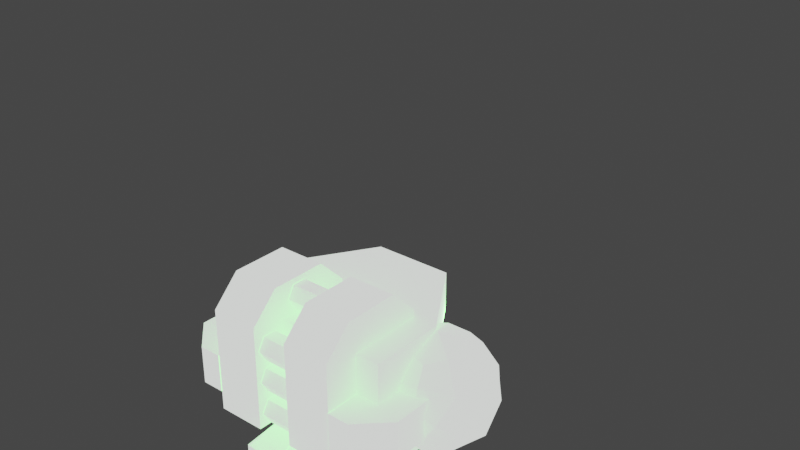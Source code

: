 # Source: corspy_anim_walk.blend  (saved by Blender 2.82.7; exported with 4.5.12 LTS)
import bpy
from mathutils import Matrix  # noqa: F401  (used for matrix-valued properties, if any)

bpy.ops.wm.read_factory_settings(use_empty=True)
scene = bpy.context.scene
scene.name = 'Scene'

# ---- collections
col_collection = bpy.data.collections.new('Collection'); scene.collection.children.link(col_collection)
col_pelvis = bpy.data.collections.new('pelvis'); scene.collection.children.link(col_pelvis)
col_head = bpy.data.collections.new('head'); scene.collection.children.link(col_head)
col_rthigh = bpy.data.collections.new('rthigh'); scene.collection.children.link(col_rthigh)
col_rleg = bpy.data.collections.new('rleg'); scene.collection.children.link(col_rleg)
col_rfoot = bpy.data.collections.new('rfoot'); scene.collection.children.link(col_rfoot)
col_lthigh = bpy.data.collections.new('lthigh'); scene.collection.children.link(col_lthigh)
col_lleg = bpy.data.collections.new('lleg'); scene.collection.children.link(col_lleg)
col_lfoot = bpy.data.collections.new('lfoot'); scene.collection.children.link(col_lfoot)

# ---- images (referenced by path relative to the original .blend; pixels are not part of the script)
import os
ASSET_DIR = os.environ.get("B2B_ASSET_DIR", "")  # directory of the original .blend (textures are referenced by path, not embedded)
HERE = os.path.dirname(os.path.abspath(__file__))  # packed textures are extracted next to this script under _unpacked/

def load_image(name, relpath, width, height, colorspace="sRGB"):
    """Load a texture the original file referenced (path relative to the .blend, or extracted next to this script)."""
    p = next((c for c in (os.path.join(HERE, relpath), os.path.join(ASSET_DIR, relpath)) if relpath and os.path.exists(c)), "")
    if p:
        img = bpy.data.images.load(p, check_existing=True)
        img.name = name
    else:  # same state as the original file: an image datablock whose file is absent (Cycles renders it pink)
        img = bpy.data.images.new(name, width, height)
        img.source = "FILE"
        img.filepath = "//" + (relpath or name)
    img.colorspace_settings.name = colorspace
    return img
img_core_color_dds = load_image('Core_color.dds', 'Units/Core_color.dds', 1024, 1024, 'sRGB')
img_core_other_dds = load_image('Core_other.dds', 'Units/Core_other.dds', 1024, 1024, 'Non-Color')

# ---- materials (node trees are filled in below, after node groups)
mat_corspy_s3o_mat = bpy.data.materials.new('corspy.s3o.mat')
mat_corspy_s3o_mat.use_transparent_shadow = False

# ---- material node trees
mat_corspy_s3o_mat.use_nodes = True; mat_corspy_s3o_mat.node_tree.nodes.clear()
_N = mat_corspy_s3o_mat.node_tree.nodes; _L = mat_corspy_s3o_mat.node_tree.links
n0 = _N.new('ShaderNodeOutputMaterial'); n0.name = 'Material Output'; n0.location = (300, 300)
n1 = _N.new('ShaderNodeBsdfPrincipled'); n1.name = 'Principled BSDF'; n1.location = (10, 300)
n1.distribution = 'GGX'
n1.subsurface_method = 'BURLEY'
n1.inputs[3].default_value = 1.45
n1.inputs[28].default_value = 1.0
n2 = _N.new('ShaderNodeMapping'); n2.name = 'Mapping'; n2.location = (0, 0)
n3 = _N.new('ShaderNodeTexCoord'); n3.name = 'Texture Coordinate'; n3.location = (0, 0)
n4 = _N.new('ShaderNodeTexImage'); n4.name = 'Image Texture'; n4.location = (0, 0)
n4.image = img_core_color_dds
n5 = _N.new('ShaderNodeMix'); n5.name = 'Mix'; n5.location = (0, 0)
n5.data_type = 'RGBA'
n5.inputs[7].default_value = (0.0, 1.0, 0.0, 1.0)
n6 = _N.new('ShaderNodeTexImage'); n6.name = 'Image Texture.001'; n6.location = (0, 0)
n6.image = img_core_other_dds
n7 = _N.new('ShaderNodeSeparateColor'); n7.name = 'Separate RGB'; n7.location = (0, 0)
n8 = _N.new('ShaderNodeInvert'); n8.name = 'Invert'; n8.location = (0, 0)
_L.new(n1.outputs[0], n0.inputs[0])
_L.new(n3.outputs[2], n2.inputs[0])
_L.new(n4.outputs[0], n5.inputs[6])
_L.new(n4.outputs[1], n5.inputs[0])
_L.new(n5.outputs[2], n1.inputs[0])
_L.new(n2.outputs[0], n4.inputs[0])
_L.new(n6.outputs[0], n7.inputs[0])
_L.new(n7.outputs[0], n1.inputs[27])
_L.new(n8.outputs[0], n1.inputs[2])
_L.new(n7.outputs[1], n8.inputs[1])
_L.new(n2.outputs[0], n6.inputs[0])
n0.is_active_output = True

# ---- world
world_world = bpy.data.worlds.new('World'); scene.world = world_world
world_world.use_nodes = True; world_world.node_tree.nodes.clear()
_N = world_world.node_tree.nodes; _L = world_world.node_tree.links
n0 = _N.new('ShaderNodeOutputWorld'); n0.name = 'World Output'; n0.location = (300, 300)
n1 = _N.new('ShaderNodeBackground'); n1.name = 'Background'; n1.location = (10, 300)
n1.inputs[0].default_value = (0.05088, 0.05088, 0.05088, 1.0)
_L.new(n1.outputs[0], n0.inputs[0])
n0.is_active_output = True
world_world.color = (0.05088, 0.05088, 0.05088)
world_world.use_sun_shadow = False
world_world.sun_shadow_jitter_overblur = 0.0

# ---- lights
light_light = bpy.data.lights.new('Light', 'POINT')
light_light.transmission_factor = 0.0
light_light.energy = 1000.0
light_light.shadow_soft_size = 0.1
light_light.shadow_maximum_resolution = 0.006
light_light.use_absolute_resolution = True

# ---- meshes
me_pelvis = bpy.data.meshes.new('pelvis')
me_pelvis.from_pydata([(-3.304, 5.528, 3.917), (-3.304, -5.605, 3.917), (3.267, 5.528, 3.917), (3.267, -5.605, 3.917), (3.267, -5.605, 0.07801), (-3.304, -5.605, 0.07801), (3.267, -1.47, -4.057), (-3.304, -1.47, -4.057), (-3.304, 1.393, -4.057), (-3.304, 5.528, 0.07801), (3.267, 1.393, -4.057), (3.267, 5.528, 0.07801), (3.267, 5.528, 3.917), (3.267, 5.528, 0.07801), (-3.304, 5.528, 3.917), (-3.304, 5.528, 0.07801), (-3.304, -5.605, 3.917), (-3.304, -5.605, 0.07801), (3.267, -5.605, 3.917), (3.267, -5.605, 0.07801), (-3.304, -1.47, -4.057), (-3.304, -0.03858, -4.057), (3.267, -1.47, -4.057), (3.267, 1.393, -4.057), (-3.304, 1.393, -4.057), (3.267, -0.03858, -4.057), (-3.304, 5.528, 3.917), (-3.304, 5.528, 0.07801), (-3.304, -5.605, 3.917), (-3.304, -0.03858, 0.07801), (-3.304, -5.605, 0.07801), (3.267, -5.605, 3.917), (3.267, 5.528, 0.07801), (3.267, 5.528, 3.917), (3.267, -0.03858, 0.07801), (3.267, -1.47, -4.057), (3.267, -0.03858, -4.057), (3.267, -5.605, 0.07801), (3.267, -5.605, 0.07801), (-3.304, -5.605, 0.07801), (-3.304, -0.03858, 0.07801), (-3.304, -1.47, -4.057), (-3.304, -0.03858, -4.057), (-3.304, 1.393, -4.057), (-3.304, -0.03858, 0.07801), (-3.304, 5.528, 0.07801), (3.267, 5.528, 0.07801), (3.267, -0.03858, -4.057), (3.267, 1.393, -4.057), (3.267, -0.03858, 0.07801), (-3.304, -0.03858, -4.057), (3.267, -0.03858, 0.07801)], [], [(0, 1, 2), (1, 3, 2), (4, 5, 6), (5, 7, 6), (8, 9, 10), (9, 11, 10), (12, 13, 14), (14, 13, 15), (16, 17, 18), (18, 17, 19), (20, 21, 22), (23, 21, 24), (23, 25, 21), (21, 25, 22), (26, 27, 28), (28, 29, 30), (31, 32, 33), (31, 34, 32), (35, 36, 37), (38, 34, 31), (39, 40, 41), (41, 40, 42), (43, 44, 45), (27, 29, 28), (46, 47, 48), (46, 49, 47), (50, 44, 43), (36, 51, 37)])
me_pelvis.polygons.foreach_set('use_smooth', [True] * 28)
_uv = me_pelvis.uv_layers.new(name='UVMap')
_uv.uv.foreach_set('vector', [0.4997, 0.3374, 0.4996, 0.4401, 0.4419, 0.3374, 0.4996, 0.4401, 0.4419, 0.4401, 0.4419, 0.3374, 0.0364, 0.8782, 0.0364, 0.9075, 0.0009334, 0.8782, 0.0364, 0.9075, 0.0009334, 0.9075, 0.0009334, 0.8782, 0.0009474, 0.9075, 0.03642, 0.9075, 0.0009474, 0.8782, 0.03642, 0.9075, 0.03642, 0.8782, 0.0009474, 0.8782, 0.05975, 0.8782, 0.03643, 0.8782, 0.05975, 0.9075, 0.05975, 0.9075, 0.03643, 0.8782, 0.03643, 0.9075, 0.05971, 0.9075, 0.03641, 0.9075, 0.05971, 0.8782, 0.05971, 0.8782, 0.03641, 0.9075, 0.03641, 0.8782, 0.4408, 0.4382, 0.4408, 0.4249, 0.4989, 0.4382, 0.4989, 0.4116, 0.4408, 0.4249, 0.4408, 0.4116, 0.4989, 0.4116, 0.4989, 0.4249, 0.4408, 0.4249, 0.4408, 0.4249, 0.4989, 0.4249, 0.4989, 0.4382, 0.07859, 0.9811, 0.06138, 0.9811, 0.07856, 0.9288, 0.07856, 0.9288, 0.06134, 0.955, 0.06135, 0.9288, 0.07856, 0.9811, 0.06138, 0.9288, 0.07859, 0.9288, 0.07856, 0.9811, 0.06134, 0.955, 0.06138, 0.9288, 0.4576, 0.9439, 0.4576, 0.9525, 0.4329, 0.9192, 0.06135, 0.9811, 0.06134, 0.955, 0.07856, 0.9811, 0.4328, 0.9192, 0.4328, 0.9524, 0.4575, 0.9439, 0.4575, 0.9439, 0.4328, 0.9524, 0.4575, 0.9524, 0.4576, 0.9439, 0.4329, 0.9525, 0.4329, 0.9192, 0.06138, 0.9811, 0.06134, 0.955, 0.07856, 0.9288, 0.4328, 0.9192, 0.4575, 0.9524, 0.4575, 0.9439, 0.4328, 0.9192, 0.4328, 0.9524, 0.4575, 0.9524, 0.4576, 0.9525, 0.4329, 0.9525, 0.4576, 0.9439, 0.4576, 0.9525, 0.4329, 0.9525, 0.4329, 0.9192])
me_pelvis.materials.append(mat_corspy_s3o_mat)
me_pelvis.use_remesh_fix_poles = True
me_pelvis.use_remesh_preserve_attributes = False
me_pelvis.use_mirror_vertex_groups = False
me_pelvis.update()
me_head = bpy.data.meshes.new('head')
me_head.from_pydata([(5.301, -9.054, 1.725), (1.414, -9.054, 10.19), (1.414, -9.054, 1.725), (5.301, -9.054, 10.19), (1.414, -0.07856, 1.725), (5.301, -0.07856, 10.19), (5.301, -0.07856, 1.725), (1.414, -0.07856, 10.19), (1.414, -2.29, 12.4), (1.414, -6.843, 12.4), (5.301, -2.29, 12.4), (5.301, -6.843, 12.4), (-1.482, -9.054, 1.725), (-5.369, -9.054, 1.725), (-1.482, -0.07856, 1.725), (-5.369, -0.07856, 1.725), (-1.482, -0.07856, 10.19), (-5.369, -0.07856, 10.19), (-1.482, -2.29, 12.4), (-5.369, -2.29, 12.4), (-5.369, -9.054, 10.19), (-1.482, -9.054, 10.19), (-5.369, -6.843, 12.4), (-1.482, -6.843, 12.4), (-7.464, -0.05311, 9.285), (-9.519, -1.489, 8.478), (-6.679, -2.377, 8.478), (-8.368, -2.73, 8.21), (-6.679, -2.377, 8.478), (-5.096, -1.708, 8.21), (-7.464, -0.05311, 9.285), (-4.924, -0.05311, 8.478), (-6.679, -2.377, 8.478), (-6.096, -4.102, 6.654), (-5.096, -1.708, 8.21), (-4.139, -2.377, 6.968), (-6.679, -2.377, 8.478), (-8.368, -2.73, 8.21), (-8.734, -3.813, 6.968), (-6.096, -4.102, 6.654), (-5.096, -1.708, 8.21), (-3.038, -0.05311, 6.654), (-4.924, -0.05311, 8.478), (-4.139, -2.377, 6.968), (-4.924, -0.05311, 8.478), (-6.679, 2.271, 8.478), (-7.464, -0.05311, 9.285), (-5.096, 1.602, 8.21), (-3.038, -0.05311, 6.654), (-4.139, 2.271, 6.968), (-4.924, -0.05311, 8.478), (-5.096, 1.602, 8.21), (-3.038, -0.05311, 6.654), (-2.869, -1.489, 4.525), (-2.869, 1.383, 4.525), (-2.729, -0.05311, 3.655), (-4.139, -2.377, 6.968), (-2.869, -1.489, 4.525), (-3.038, -0.05311, 6.654), (-3.633, -2.73, 5.395), (-4.139, -2.377, 6.968), (-4.624, -3.813, 4.525), (-3.633, -2.73, 5.395), (-6.096, -4.102, 6.654), (-2.869, 1.383, 4.525), (-3.633, 2.624, 5.395), (-3.038, -0.05311, 6.654), (-4.139, 2.271, 6.968), (-2.869, 1.383, 4.525), (-3.883, 2.45, 2.396), (-3.633, 2.624, 5.395), (-4.624, 3.707, 4.525), (-2.869, 1.383, 4.525), (-2.729, -0.05311, 3.655), (-3.354, -0.05311, 2.081), (-3.883, 2.45, 2.396), (-3.633, 2.624, 5.395), (-6.096, 3.996, 6.654), (-4.139, 2.271, 6.968), (-4.624, 3.707, 4.525), (-4.139, 2.271, 6.968), (-6.679, 2.271, 8.478), (-5.096, 1.602, 8.21), (-6.096, 3.996, 6.654), (-4.624, 3.707, 4.525), (-7.464, 4.595, 4.525), (-6.096, 3.996, 6.654), (-6.001, 4.279, 3.655), (-7.464, 4.595, 4.525), (-8.927, 4.279, 5.395), (-6.096, 3.996, 6.654), (-8.734, 3.707, 6.968), (-7.464, 4.595, 4.525), (-8.832, 3.996, 2.396), (-8.927, 4.279, 5.395), (-10.3, 3.707, 4.525), (-7.464, 4.595, 4.525), (-6.001, 4.279, 3.655), (-6.194, 3.707, 2.081), (-8.832, 3.996, 2.396), (-8.927, 4.279, 5.395), (-11.04, 2.45, 6.654), (-8.734, 3.707, 6.968), (-10.3, 3.707, 4.525), (-8.734, 3.707, 6.968), (-6.679, 2.271, 8.478), (-6.096, 3.996, 6.654), (-8.368, 2.624, 8.21), (-8.734, 3.707, 6.968), (-9.519, 1.383, 8.478), (-8.368, 2.624, 8.21), (-11.04, 2.45, 6.654), (-11.04, 2.45, 6.654), (-11.29, 2.624, 3.655), (-12.06, 1.383, 4.525), (-10.3, 3.707, 4.525), (-10.3, 3.707, 4.525), (-8.832, 3.996, 2.396), (-11.29, 2.624, 3.655), (-10.79, 2.271, 2.081), (-12.06, 1.383, 4.525), (-12.2, -0.05311, 5.395), (-11.04, 2.45, 6.654), (-11.57, -0.05311, 6.968), (-12.06, 1.383, 4.525), (-11.89, -0.05311, 2.396), (-12.2, -0.05311, 5.395), (-12.06, -1.489, 4.525), (-12.2, -0.05311, 5.395), (-11.04, -2.556, 6.654), (-11.57, -0.05311, 6.968), (-12.06, -1.489, 4.525), (-11.57, -0.05311, 6.968), (-9.519, 1.383, 8.478), (-11.04, 2.45, 6.654), (-10.39, -0.05311, 8.21), (-11.57, -0.05311, 6.968), (-9.519, -1.489, 8.478), (-10.39, -0.05311, 8.21), (-11.04, -2.556, 6.654), (-11.29, 2.624, 3.655), (-11.89, -0.05311, 2.396), (-12.06, 1.383, 4.525), (-10.79, 2.271, 2.081), (-12.06, -1.489, 4.525), (-10.3, -3.813, 4.525), (-11.04, -2.556, 6.654), (-11.29, -2.73, 3.655), (-10.3, -3.813, 4.525), (-8.927, -4.385, 5.395), (-11.04, -2.556, 6.654), (-8.734, -3.813, 6.968), (-10.3, -3.813, 4.525), (-8.832, -4.102, 2.396), (-8.927, -4.385, 5.395), (-7.464, -4.701, 4.525), (-10.3, -3.813, 4.525), (-11.29, -2.73, 3.655), (-10.79, -2.377, 2.081), (-8.832, -4.102, 2.396), (-8.927, -4.385, 5.395), (-6.096, -4.102, 6.654), (-8.734, -3.813, 6.968), (-7.464, -4.701, 4.525), (-8.734, -3.813, 6.968), (-9.519, -1.489, 8.478), (-11.04, -2.556, 6.654), (-8.368, -2.73, 8.21), (-7.464, -4.701, 4.525), (-4.624, -3.813, 4.525), (-6.096, -4.102, 6.654), (-6.001, -4.385, 3.655), (-11.89, -0.05311, 2.396), (-10.79, -2.377, 2.081), (-12.06, -1.489, 4.525), (-11.29, -2.73, 3.655), (-10.79, 2.271, 2.081), (-10.0, -0.05311, 0.5708), (-11.89, -0.05311, 2.396), (-9.831, 1.602, 0.8396), (-10.0, -0.05311, 0.5708), (-9.831, -1.708, 0.8396), (-11.89, -0.05311, 2.396), (-10.79, -2.377, 2.081), (-10.0, -0.05311, 0.5708), (-7.464, -0.05311, -0.2357), (-9.831, -1.708, 0.8396), (-8.249, -2.377, 0.5708), (-10.0, -0.05311, 0.5708), (-9.831, 1.602, 0.8396), (-8.249, 2.271, 0.5708), (-7.464, -0.05311, -0.2357), (-9.831, -1.708, 0.8396), (-8.832, -4.102, 2.396), (-10.79, -2.377, 2.081), (-8.249, -2.377, 0.5708), (-8.832, -4.102, 2.396), (-6.194, -3.813, 2.081), (-7.464, -4.701, 4.525), (-6.001, -4.385, 3.655), (-8.249, -2.377, 0.5708), (-6.56, -2.73, 0.8396), (-8.832, -4.102, 2.396), (-6.194, -3.813, 2.081), (-8.249, -2.377, 0.5708), (-7.464, -0.05311, -0.2357), (-6.56, -2.73, 0.8396), (-5.409, -1.489, 0.5708), (-6.56, -2.73, 0.8396), (-3.883, -2.556, 2.396), (-6.194, -3.813, 2.081), (-5.409, -1.489, 0.5708), (-3.883, -2.556, 2.396), (-4.624, -3.813, 4.525), (-6.194, -3.813, 2.081), (-6.001, -4.385, 3.655), (-5.409, -1.489, 0.5708), (-4.538, -0.05311, 0.8396), (-3.883, -2.556, 2.396), (-3.354, -0.05311, 2.081), (-5.409, -1.489, 0.5708), (-7.464, -0.05311, -0.2357), (-4.538, -0.05311, 0.8396), (-5.409, 1.383, 0.5708), (-4.538, -0.05311, 0.8396), (-3.883, 2.45, 2.396), (-3.354, -0.05311, 2.081), (-5.409, 1.383, 0.5708), (-3.354, -0.05311, 2.081), (-2.869, -1.489, 4.525), (-3.883, -2.556, 2.396), (-2.729, -0.05311, 3.655), (-3.883, 2.45, 2.396), (-6.194, 3.707, 2.081), (-4.624, 3.707, 4.525), (-6.001, 4.279, 3.655), (-5.409, 1.383, 0.5708), (-6.56, 2.624, 0.8396), (-3.883, 2.45, 2.396), (-6.194, 3.707, 2.081), (-5.409, 1.383, 0.5708), (-7.464, -0.05311, -0.2357), (-6.56, 2.624, 0.8396), (-8.249, 2.271, 0.5708), (-6.56, 2.624, 0.8396), (-8.832, 3.996, 2.396), (-6.194, 3.707, 2.081), (-8.249, 2.271, 0.5708), (-8.832, 3.996, 2.396), (-8.249, 2.271, 0.5708), (-10.79, 2.271, 2.081), (-9.831, 1.602, 0.8396), (-6.679, 2.271, 8.478), (-9.519, 1.383, 8.478), (-7.464, -0.05311, 9.285), (-8.368, 2.624, 8.21), (-9.519, 1.383, 8.478), (-9.519, -1.489, 8.478), (-7.464, -0.05311, 9.285), (-10.39, -0.05311, 8.21), (-3.633, -2.73, 5.395), (-4.624, -3.813, 4.525), (-2.869, -1.489, 4.525), (-3.883, -2.556, 2.396), (7.396, -0.05311, 9.285), (8.3, 2.624, 8.21), (6.611, 2.271, 8.478), (9.451, 1.383, 8.478), (7.396, -0.05311, 9.285), (10.32, -0.05311, 8.21), (9.451, 1.383, 8.478), (9.451, -1.489, 8.478), (7.396, -0.05311, 9.285), (8.3, -2.73, 8.21), (9.451, -1.489, 8.478), (6.611, -2.377, 8.478), (6.611, 2.271, 8.478), (5.028, 1.602, 8.21), (7.396, -0.05311, 9.285), (4.856, -0.05311, 8.478), (6.611, 2.271, 8.478), (6.028, 3.996, 6.654), (5.028, 1.602, 8.21), (4.071, 2.271, 6.968), (5.028, 1.602, 8.21), (2.97, -0.05311, 6.654), (4.856, -0.05311, 8.478), (4.071, 2.271, 6.968), (4.856, -0.05311, 8.478), (6.611, -2.377, 8.478), (7.396, -0.05311, 9.285), (5.028, -1.708, 8.21), (9.451, 1.383, 8.478), (10.98, 2.45, 6.654), (8.3, 2.624, 8.21), (8.666, 3.707, 6.968), (8.3, 2.624, 8.21), (6.028, 3.996, 6.654), (6.611, 2.271, 8.478), (8.666, 3.707, 6.968), (9.451, -1.489, 8.478), (10.98, -2.556, 6.654), (10.32, -0.05311, 8.21), (11.51, -0.05311, 6.968), (10.32, -0.05311, 8.21), (10.98, 2.45, 6.654), (9.451, 1.383, 8.478), (11.51, -0.05311, 6.968), (6.611, -2.377, 8.478), (6.028, -4.102, 6.654), (8.3, -2.73, 8.21), (8.666, -3.813, 6.968), (6.611, -2.377, 8.478), (5.028, -1.708, 8.21), (4.071, -2.377, 6.968), (6.028, -4.102, 6.654), (8.3, -2.73, 8.21), (10.98, -2.556, 6.654), (9.451, -1.489, 8.478), (8.666, -3.813, 6.968), (2.97, -0.05311, 6.654), (4.071, -2.377, 6.968), (4.856, -0.05311, 8.478), (5.028, -1.708, 8.21), (2.97, -0.05311, 6.654), (2.661, -0.05311, 3.655), (2.801, -1.489, 4.525), (2.801, 1.383, 4.525), (4.071, 2.271, 6.968), (2.801, 1.383, 4.525), (2.97, -0.05311, 6.654), (3.565, 2.624, 5.395), (2.801, -1.489, 4.525), (3.565, -2.73, 5.395), (2.97, -0.05311, 6.654), (4.071, -2.377, 6.968), (2.801, -1.489, 4.525), (3.815, -2.556, 2.396), (3.565, -2.73, 5.395), (4.556, -3.813, 4.525), (3.565, -2.73, 5.395), (6.028, -4.102, 6.654), (4.071, -2.377, 6.968), (4.556, -3.813, 4.525), (2.801, 1.383, 4.525), (3.815, 2.45, 2.396), (2.661, -0.05311, 3.655), (3.286, -0.05311, 2.081), (2.801, 1.383, 4.525), (3.565, 2.624, 5.395), (4.556, 3.707, 4.525), (3.815, 2.45, 2.396), (2.661, -0.05311, 3.655), (3.815, -2.556, 2.396), (2.801, -1.489, 4.525), (3.286, -0.05311, 2.081), (6.028, 3.996, 6.654), (4.556, 3.707, 4.525), (4.071, 2.271, 6.968), (3.565, 2.624, 5.395), (8.666, 3.707, 6.968), (7.396, 4.595, 4.525), (6.028, 3.996, 6.654), (8.859, 4.279, 5.395), (8.666, 3.707, 6.968), (10.24, 3.707, 4.525), (8.859, 4.279, 5.395), (10.98, 2.45, 6.654), (7.396, 4.595, 4.525), (5.933, 4.279, 3.655), (6.028, 3.996, 6.654), (4.556, 3.707, 4.525), (7.396, 4.595, 4.525), (8.764, 3.996, 2.396), (5.933, 4.279, 3.655), (6.126, 3.707, 2.081), (7.396, 4.595, 4.525), (10.24, 3.707, 4.525), (8.764, 3.996, 2.396), (8.859, 4.279, 5.395), (5.933, 4.279, 3.655), (3.815, 2.45, 2.396), (4.556, 3.707, 4.525), (6.126, 3.707, 2.081), (10.98, 2.45, 6.654), (11.99, 1.383, 4.525), (10.24, 3.707, 4.525), (11.23, 2.624, 3.655), (11.51, -0.05311, 6.968), (11.99, 1.383, 4.525), (10.98, 2.45, 6.654), (12.13, -0.05311, 5.395), (10.98, -2.556, 6.654), (11.99, -1.489, 4.525), (11.51, -0.05311, 6.968), (12.13, -0.05311, 5.395), (8.666, -3.813, 6.968), (10.24, -3.813, 4.525), (10.98, -2.556, 6.654), (8.859, -4.385, 5.395), (10.24, -3.813, 4.525), (11.23, -2.73, 3.655), (10.98, -2.556, 6.654), (11.99, -1.489, 4.525), (10.24, -3.813, 4.525), (8.764, -4.102, 2.396), (11.23, -2.73, 3.655), (10.72, -2.377, 2.081), (10.24, -3.813, 4.525), (8.859, -4.385, 5.395), (7.396, -4.701, 4.525), (8.764, -4.102, 2.396), (11.23, -2.73, 3.655), (11.82, -0.05311, 2.396), (11.99, -1.489, 4.525), (10.72, -2.377, 2.081), (11.99, -1.489, 4.525), (11.99, 1.383, 4.525), (12.13, -0.05311, 5.395), (11.82, -0.05311, 2.396), (6.028, -4.102, 6.654), (7.396, -4.701, 4.525), (8.666, -3.813, 6.968), (8.859, -4.385, 5.395), (4.556, -3.813, 4.525), (5.933, -4.385, 3.655), (6.028, -4.102, 6.654), (7.396, -4.701, 4.525), (4.556, -3.813, 4.525), (3.815, -2.556, 2.396), (5.933, -4.385, 3.655), (6.126, -3.813, 2.081), (5.933, -4.385, 3.655), (8.764, -4.102, 2.396), (7.396, -4.701, 4.525), (6.126, -3.813, 2.081), (10.72, -2.377, 2.081), (9.936, -0.05311, 0.5708), (11.82, -0.05311, 2.396), (9.763, -1.708, 0.8396), (10.72, -2.377, 2.081), (8.181, -2.377, 0.5708), (9.763, -1.708, 0.8396), (8.764, -4.102, 2.396), (9.936, -0.05311, 0.5708), (9.763, 1.602, 0.8396), (11.82, -0.05311, 2.396), (10.72, 2.271, 2.081), (9.936, -0.05311, 0.5708), (7.396, -0.05311, -0.2357), (9.763, 1.602, 0.8396), (8.181, 2.271, 0.5708), (9.936, -0.05311, 0.5708), (8.181, -2.377, 0.5708), (7.396, -0.05311, -0.2357), (9.763, -1.708, 0.8396), (9.763, 1.602, 0.8396), (8.764, 3.996, 2.396), (10.72, 2.271, 2.081), (8.181, 2.271, 0.5708), (10.72, 2.271, 2.081), (11.99, 1.383, 4.525), (11.82, -0.05311, 2.396), (11.23, 2.624, 3.655), (6.126, -3.813, 2.081), (8.181, -2.377, 0.5708), (8.764, -4.102, 2.396), (6.492, -2.73, 0.8396), (6.126, -3.813, 2.081), (5.341, -1.489, 0.5708), (6.492, -2.73, 0.8396), (3.815, -2.556, 2.396), (3.286, -0.05311, 2.081), (5.341, -1.489, 0.5708), (3.815, -2.556, 2.396), (4.47, -0.05311, 0.8396), (3.286, -0.05311, 2.081), (5.341, 1.383, 0.5708), (4.47, -0.05311, 0.8396), (3.815, 2.45, 2.396), (6.126, 3.707, 2.081), (5.341, 1.383, 0.5708), (3.815, 2.45, 2.396), (6.492, 2.624, 0.8396), (8.764, 3.996, 2.396), (8.181, 2.271, 0.5708), (6.126, 3.707, 2.081), (6.492, 2.624, 0.8396), (8.764, 3.996, 2.396), (10.24, 3.707, 4.525), (10.72, 2.271, 2.081), (11.23, 2.624, 3.655), (7.396, -0.05311, -0.2357), (5.341, 1.383, 0.5708), (8.181, 2.271, 0.5708), (6.492, 2.624, 0.8396), (8.181, -2.377, 0.5708), (5.341, -1.489, 0.5708), (7.396, -0.05311, -0.2357), (6.492, -2.73, 0.8396), (5.341, -1.489, 0.5708), (5.341, 1.383, 0.5708), (7.396, -0.05311, -0.2357), (4.47, -0.05311, 0.8396), (2.953, 5.859, 6.411), (4.158, 3.951, 6.411), (4.158, 3.951, 3.222), (2.953, 5.859, 3.222), (-4.195, 3.951, 6.411), (-4.195, 3.951, 3.222), (-4.622, 4.201, 6.411), (-4.622, 4.201, 3.222), (-7.19, -9.095, 3.266), (-7.19, -9.095, 6.366), (-9.551, -6.824, 3.266), (-9.551, -6.824, 6.366), (-1.437, -4.017, 10.04), (-1.437, -3.468, 10.99), (1.743, -4.017, 10.04), (1.743, -3.468, 10.99), (1.743, -4.017, 10.04), (1.743, -5.116, 10.04), (-1.437, -4.017, 10.04), (-1.437, -5.116, 10.04), (1.743, -5.116, 10.04), (1.743, -5.665, 10.99), (-1.437, -5.116, 10.04), (-1.437, -5.665, 10.99), (1.743, -5.665, 10.99), (1.743, -5.116, 11.94), (-1.437, -5.665, 10.99), (-1.437, -5.116, 11.94), (-1.437, -4.017, 11.94), (-1.437, -5.116, 11.94), (1.743, -4.017, 11.94), (1.743, -5.116, 11.94), (1.743, -4.017, 11.94), (1.743, -3.468, 10.99), (-1.437, -4.017, 11.94), (-1.437, -3.468, 10.99), (7.122, -9.095, 6.366), (7.122, -9.095, 3.266), (9.483, -6.824, 6.366), (9.483, -6.824, 3.266), (-1.437, -7.092, 1.952), (-1.437, -6.542, 2.903), (1.743, -7.092, 1.952), (1.743, -6.542, 2.903), (1.743, -7.092, 1.952), (1.743, -8.19, 1.952), (-1.437, -7.092, 1.952), (-1.437, -8.19, 1.952), (1.743, -8.19, 1.952), (1.743, -8.74, 2.903), (-1.437, -8.19, 1.952), (-1.437, -8.74, 2.903), (1.743, -8.74, 2.903), (1.743, -8.19, 3.855), (-1.437, -8.74, 2.903), (-1.437, -8.19, 3.855), (-1.437, -7.092, 3.855), (-1.437, -8.19, 3.855), (1.743, -7.092, 3.855), (1.743, -8.19, 3.855), (1.743, -7.092, 3.855), (1.743, -6.542, 2.903), (-1.437, -7.092, 3.855), (-1.437, -6.542, 2.903), (-1.437, -7.092, 4.639), (-1.437, -6.542, 5.59), (1.743, -7.092, 4.639), (1.743, -6.542, 5.59), (1.743, -7.092, 4.639), (1.743, -8.19, 4.639), (-1.437, -7.092, 4.639), (-1.437, -8.19, 4.639), (1.743, -8.19, 4.639), (1.743, -8.74, 5.59), (-1.437, -8.19, 4.639), (-1.437, -8.74, 5.59), (1.743, -8.74, 5.59), (1.743, -8.19, 6.542), (-1.437, -8.74, 5.59), (-1.437, -8.19, 6.542), (-1.437, -7.092, 6.542), (-1.437, -8.19, 6.542), (1.743, -7.092, 6.542), (1.743, -8.19, 6.542), (1.743, -7.092, 6.542), (1.743, -6.542, 5.59), (-1.437, -7.092, 6.542), (-1.437, -6.542, 5.59), (-1.437, -7.092, 7.24), (-1.437, -6.542, 8.191), (1.743, -7.092, 7.24), (1.743, -6.542, 8.191), (1.743, -7.092, 7.24), (1.743, -8.19, 7.24), (-1.437, -7.092, 7.24), (-1.437, -8.19, 7.24), (1.743, -8.19, 7.24), (1.743, -8.74, 8.191), (-1.437, -8.19, 7.24), (-1.437, -8.74, 8.191), (1.743, -8.74, 8.191), (1.743, -8.19, 9.143), (-1.437, -8.74, 8.191), (-1.437, -8.19, 9.143), (-1.437, -7.092, 9.143), (-1.437, -8.19, 9.143), (1.743, -7.092, 9.143), (1.743, -8.19, 9.143), (1.743, -7.092, 9.143), (1.743, -6.542, 8.191), (-1.437, -7.092, 9.143), (-1.437, -6.542, 8.191), (-0.01844, -0.07856, 0.03279), (-0.01844, 6.341, 0.03279), (7.288, -0.07856, 0.03279), (3.235, 6.341, 0.03279), (-0.01844, -0.07856, 0.03279), (-3.271, 6.341, 0.03279), (-0.01844, 6.341, 0.03279), (-7.325, -0.07856, 0.03279), (5.301, -0.07856, 1.725), (5.301, -9.054, 10.19), (5.301, -9.054, 1.725), (5.301, -0.07856, 10.19), (1.414, -9.054, 1.725), (1.414, -0.07856, 10.19), (1.414, -0.07856, 1.725), (1.414, -9.054, 10.19), (5.301, -2.29, 12.4), (5.301, -6.843, 12.4), (5.301, -0.07856, 10.19), (5.301, -9.054, 10.19), (1.414, -0.07856, 10.19), (1.414, -9.054, 10.19), (1.414, -2.29, 12.4), (1.414, -6.843, 12.4), (-1.482, -9.054, 1.725), (-5.369, -9.054, 10.19), (-5.369, -9.054, 1.725), (-1.482, -9.054, 10.19), (-5.369, -0.07856, 1.725), (-1.482, -0.07856, 10.19), (-1.482, -0.07856, 1.725), (-5.369, -0.07856, 10.19), (-5.369, -2.29, 12.4), (-5.369, -6.843, 12.4), (-1.482, -2.29, 12.4), (-1.482, -6.843, 12.4), (2.953, 5.859, 6.411), (2.953, 5.859, 3.222), (-2.99, 5.859, 6.411), (-2.99, 5.859, 3.222), (4.158, 3.951, 3.222), (4.158, 3.951, 6.411), (4.586, 4.201, 3.222), (4.586, 4.201, 6.411), (-7.19, -9.095, 3.266), (-5.397, -9.095, 6.366), (-7.19, -9.095, 6.366), (-5.397, -9.095, 3.266), (7.122, -9.095, 6.366), (5.329, -9.095, 3.266), (7.122, -9.095, 3.266), (5.329, -9.095, 6.366), (5.301, -9.054, 1.725), (1.414, -9.054, 1.725), (5.301, -0.07856, 1.725), (1.414, -0.07856, 1.725), (5.301, -0.07856, 10.19), (1.414, -0.07856, 10.19), (5.301, -2.29, 12.4), (1.414, -2.29, 12.4), (1.414, -9.054, 10.19), (5.301, -9.054, 10.19), (1.414, -6.843, 12.4), (5.301, -6.843, 12.4), (-1.482, -0.07856, 1.725), (-1.482, -9.054, 10.19), (-1.482, -9.054, 1.725), (-1.482, -0.07856, 10.19), (-5.369, -9.054, 1.725), (-5.369, -0.07856, 10.19), (-5.369, -0.07856, 1.725), (-5.369, -9.054, 10.19), (-1.482, -2.29, 12.4), (-1.482, -6.843, 12.4), (-1.482, -0.07856, 10.19), (-1.482, -9.054, 10.19), (-5.369, -0.07856, 10.19), (-5.369, -9.054, 10.19), (-5.369, -2.29, 12.4), (-5.369, -6.843, 12.4), (3.235, 6.341, 6.411), (4.586, 4.201, 6.411), (2.953, 5.859, 6.411), (4.158, 3.951, 6.411), (2.953, 5.859, 6.411), (-2.99, 5.859, 6.411), (3.235, 6.341, 6.411), (-3.271, 6.341, 6.411), (-2.99, 5.859, 6.411), (-4.195, 3.951, 6.411), (-3.271, 6.341, 6.411), (-4.622, 4.201, 6.411), (-4.195, 3.951, 3.222), (-3.271, 6.341, 3.222), (-4.622, 4.201, 3.222), (-2.99, 5.859, 3.222), (4.586, 4.201, 3.222), (2.953, 5.859, 3.222), (4.158, 3.951, 3.222), (3.235, 6.341, 3.222), (2.953, 5.859, 3.222), (3.235, 6.341, 3.222), (-2.99, 5.859, 3.222), (-3.271, 6.341, 3.222), (-7.325, -6.243, 0.03279), (7.288, -6.243, 0.03279), (-7.325, -6.243, 9.599), (7.288, -6.243, 9.599), (-2.99, 5.859, 6.411), (-2.99, 5.859, 3.222), (-4.195, 3.951, 6.411), (-4.195, 3.951, 3.222), (-0.01844, -0.07856, 9.599), (-0.01844, 6.341, 9.599), (-7.325, -0.07856, 9.599), (-3.271, 6.341, 9.599), (-0.01844, -0.07856, 9.599), (7.288, -0.07856, 9.599), (-0.01844, 6.341, 9.599), (3.235, 6.341, 9.599), (-3.271, 6.341, 6.411), (-3.271, 6.341, 9.599), (-0.01844, 6.341, 9.599), (3.235, 6.341, 6.411), (3.235, 6.341, 9.599), (-7.325, -6.243, 0.03279), (7.288, -0.07856, 0.03279), (7.288, -6.243, 0.03279), (-7.325, -0.07856, 0.03279), (-0.01844, -0.07856, 0.03279), (3.235, 6.341, 3.222), (3.235, 6.341, 0.03279), (-0.01844, 6.341, 0.03279), (-3.271, 6.341, 3.222), (-3.271, 6.341, 0.03279), (-9.551, -6.824, 3.266), (-5.397, -9.095, 3.266), (-7.19, -9.095, 3.266), (-9.551, -2.93, 3.266), (-5.397, -2.93, 3.266), (-7.19, -9.095, 6.366), (-5.397, -9.095, 6.366), (-5.397, -2.93, 6.366), (-9.551, -6.824, 6.366), (-9.551, -2.93, 6.366), (9.483, -6.824, 6.366), (5.329, -9.095, 6.366), (7.122, -9.095, 6.366), (9.483, -2.93, 6.366), (5.329, -2.93, 6.366), (7.122, -9.095, 3.266), (5.329, -9.095, 3.266), (5.329, -2.93, 3.266), (9.483, -6.824, 3.266), (9.483, -2.93, 3.266), (-7.325, -6.243, 9.599), (-0.01844, -0.07856, 9.599), (-7.325, -0.07856, 9.599), (7.288, -6.243, 9.599), (7.288, -0.07856, 9.599), (-9.551, -6.824, 6.366), (-9.551, -2.93, 3.266), (-9.551, -6.824, 3.266), (-9.551, -2.93, 6.366), (-9.551, -2.93, 5.333), (-9.551, -2.93, 4.3), (-7.325, -6.243, 9.599), (-7.325, -0.07856, 0.03279), (-7.325, -6.243, 0.03279), (-7.325, -0.07856, 9.599), (-7.325, -0.07856, 6.411), (-7.325, -0.07856, 3.222), (7.288, -6.243, 0.03279), (7.288, -0.07856, 0.03279), (7.288, -0.07856, 3.222), (7.288, -6.243, 9.599), (7.288, -0.07856, 9.599), (7.288, -0.07856, 6.411), (9.483, -2.93, 4.3), (9.483, -6.824, 3.266), (9.483, -2.93, 3.266), (9.483, -6.824, 6.366), (9.483, -2.93, 6.366), (9.483, -2.93, 5.333), (3.235, 6.341, 6.411), (3.235, 6.341, 9.599), (7.288, -0.07856, 9.599), (4.586, 4.201, 6.411), (5.937, 2.061, 6.411), (7.288, -0.07856, 6.411), (4.586, 4.201, 3.222), (7.288, -0.07856, 3.222), (5.937, 2.061, 3.222), (3.235, 6.341, 0.03279), (3.235, 6.341, 3.222), (7.288, -0.07856, 0.03279), (-3.271, 6.341, 3.222), (-3.271, 6.341, 0.03279), (-7.325, -0.07856, 0.03279), (-4.622, 4.201, 3.222), (-5.973, 2.061, 3.222), (-7.325, -0.07856, 3.222), (-4.622, 4.201, 6.411), (-7.325, -0.07856, 6.411), (-5.973, 2.061, 6.411), (-3.271, 6.341, 9.599), (-3.271, 6.341, 6.411), (-7.325, -0.07856, 9.599)], [], [(0, 1, 2), (0, 3, 1), (4, 5, 6), (4, 7, 5), (8, 9, 10), (9, 11, 10), (12, 13, 14), (13, 15, 14), (16, 17, 18), (17, 19, 18), (20, 21, 22), (21, 23, 22), (24, 25, 26), (25, 27, 26), (28, 29, 30), (29, 31, 30), (32, 33, 34), (33, 35, 34), (36, 37, 38), (36, 38, 39), (40, 41, 42), (40, 43, 41), (44, 45, 46), (44, 47, 45), (48, 49, 50), (49, 51, 50), (52, 53, 54), (53, 55, 54), (56, 57, 58), (56, 59, 57), (60, 61, 62), (60, 63, 61), (64, 65, 66), (65, 67, 66), (68, 69, 70), (69, 71, 70), (72, 73, 74), (72, 74, 75), (76, 77, 78), (76, 79, 77), (80, 81, 82), (80, 83, 81), (84, 85, 86), (84, 87, 85), (88, 89, 90), (89, 91, 90), (92, 93, 94), (93, 95, 94), (96, 97, 98), (96, 98, 99), (100, 101, 102), (100, 103, 101), (104, 105, 106), (104, 107, 105), (108, 109, 110), (108, 111, 109), (112, 113, 114), (112, 115, 113), (116, 117, 118), (117, 119, 118), (120, 121, 122), (121, 123, 122), (124, 125, 126), (125, 127, 126), (128, 129, 130), (128, 131, 129), (132, 133, 134), (132, 135, 133), (136, 137, 138), (136, 139, 137), (140, 141, 142), (140, 143, 141), (144, 145, 146), (144, 147, 145), (148, 149, 150), (149, 151, 150), (152, 153, 154), (153, 155, 154), (156, 157, 158), (156, 158, 159), (160, 161, 162), (160, 163, 161), (164, 165, 166), (164, 167, 165), (168, 169, 170), (168, 171, 169), (172, 173, 174), (173, 175, 174), (176, 177, 178), (176, 179, 177), (180, 181, 182), (181, 183, 182), (184, 185, 186), (185, 187, 186), (188, 189, 190), (188, 190, 191), (192, 193, 194), (192, 195, 193), (196, 197, 198), (197, 199, 198), (200, 201, 202), (201, 203, 202), (204, 205, 206), (205, 207, 206), (208, 209, 210), (208, 211, 209), (212, 213, 214), (213, 215, 214), (216, 217, 218), (217, 219, 218), (220, 221, 222), (221, 223, 222), (224, 225, 226), (224, 227, 225), (228, 229, 230), (228, 231, 229), (232, 233, 234), (233, 235, 234), (236, 237, 238), (237, 239, 238), (240, 241, 242), (241, 243, 242), (244, 245, 246), (244, 247, 245), (248, 249, 250), (249, 251, 250), (252, 253, 254), (252, 255, 253), (256, 257, 258), (256, 259, 257), (260, 261, 262), (261, 263, 262), (264, 265, 266), (264, 267, 265), (268, 269, 270), (268, 271, 269), (272, 273, 274), (272, 275, 273), (276, 277, 278), (277, 279, 278), (280, 281, 282), (281, 283, 282), (284, 285, 286), (284, 287, 285), (288, 289, 290), (288, 291, 289), (292, 293, 294), (293, 295, 294), (296, 297, 298), (296, 299, 297), (300, 301, 302), (301, 303, 302), (304, 305, 306), (304, 307, 305), (308, 309, 310), (309, 311, 310), (312, 313, 314), (312, 314, 315), (316, 317, 318), (316, 319, 317), (320, 321, 322), (321, 323, 322), (324, 325, 326), (324, 327, 325), (328, 329, 330), (328, 331, 329), (332, 333, 334), (333, 335, 334), (336, 337, 338), (337, 339, 338), (340, 341, 342), (340, 343, 341), (344, 345, 346), (345, 347, 346), (348, 349, 350), (348, 350, 351), (352, 353, 354), (352, 355, 353), (356, 357, 358), (357, 359, 358), (360, 361, 362), (360, 363, 361), (364, 365, 366), (364, 367, 365), (368, 369, 370), (369, 371, 370), (372, 373, 374), (373, 375, 374), (376, 377, 378), (376, 379, 377), (380, 381, 382), (380, 383, 381), (384, 385, 386), (385, 387, 386), (388, 389, 390), (388, 391, 389), (392, 393, 394), (393, 395, 394), (396, 397, 398), (396, 399, 397), (400, 401, 402), (401, 403, 402), (404, 405, 406), (405, 407, 406), (408, 409, 410), (408, 410, 411), (412, 413, 414), (412, 415, 413), (416, 417, 418), (416, 419, 417), (420, 421, 422), (421, 423, 422), (424, 425, 426), (425, 427, 426), (428, 429, 430), (429, 431, 430), (432, 433, 434), (432, 435, 433), (436, 437, 438), (436, 439, 437), (440, 441, 442), (440, 443, 441), (444, 445, 446), (445, 447, 446), (448, 449, 450), (449, 451, 450), (452, 453, 454), (452, 455, 453), (456, 457, 458), (456, 459, 457), (460, 461, 462), (460, 463, 461), (464, 465, 466), (464, 467, 465), (468, 469, 470), (468, 471, 469), (472, 473, 474), (472, 475, 473), (476, 477, 478), (476, 479, 477), (480, 481, 482), (480, 483, 481), (484, 485, 486), (485, 487, 486), (488, 489, 490), (489, 491, 490), (492, 493, 494), (493, 495, 494), (496, 497, 498), (496, 499, 497), (500, 501, 502), (500, 503, 501), (504, 505, 506), (504, 506, 507), (508, 509, 510), (509, 511, 510), (512, 513, 514), (513, 515, 514), (516, 517, 518), (517, 519, 518), (520, 521, 522), (521, 523, 522), (524, 525, 526), (525, 527, 526), (528, 529, 530), (529, 531, 530), (532, 533, 534), (533, 535, 534), (536, 537, 538), (537, 539, 538), (540, 541, 542), (541, 543, 542), (544, 545, 546), (545, 547, 546), (548, 549, 550), (549, 551, 550), (552, 553, 554), (553, 555, 554), (556, 557, 558), (557, 559, 558), (560, 561, 562), (561, 563, 562), (564, 565, 566), (565, 567, 566), (568, 569, 570), (569, 571, 570), (572, 573, 574), (573, 575, 574), (576, 577, 578), (577, 579, 578), (580, 581, 582), (581, 583, 582), (584, 585, 586), (585, 587, 586), (588, 589, 590), (589, 591, 590), (592, 593, 594), (593, 595, 594), (596, 597, 598), (597, 599, 598), (600, 601, 602), (601, 603, 602), (604, 605, 606), (605, 607, 606), (608, 609, 610), (609, 611, 610), (612, 613, 614), (613, 615, 614), (616, 617, 618), (617, 619, 618), (620, 621, 622), (620, 623, 621), (624, 625, 626), (624, 627, 625), (628, 629, 630), (628, 631, 629), (632, 633, 634), (633, 635, 634), (636, 637, 638), (637, 639, 638), (640, 641, 642), (640, 643, 641), (644, 645, 646), (644, 647, 645), (648, 649, 650), (649, 651, 650), (652, 653, 654), (653, 655, 654), (656, 657, 658), (657, 659, 658), (660, 661, 662), (660, 663, 661), (664, 665, 666), (664, 667, 665), (668, 669, 670), (669, 671, 670), (672, 673, 674), (673, 675, 674), (676, 677, 678), (677, 679, 678), (680, 681, 682), (680, 683, 681), (684, 685, 686), (684, 687, 685), (688, 689, 690), (689, 691, 690), (692, 693, 694), (693, 695, 694), (696, 697, 698), (697, 699, 698), (700, 701, 702), (701, 703, 702), (704, 705, 706), (705, 707, 706), (708, 709, 710), (708, 711, 709), (712, 713, 714), (712, 715, 713), (716, 717, 718), (717, 719, 718), (720, 721, 722), (721, 723, 722), (724, 725, 726), (725, 727, 726), (728, 729, 730), (729, 731, 730), (732, 733, 734), (733, 735, 734), (736, 737, 738), (736, 738, 739), (738, 740, 739), (741, 742, 743), (741, 744, 742), (742, 744, 745), (746, 747, 748), (746, 748, 749), (748, 750, 749), (751, 752, 753), (751, 754, 752), (752, 754, 755), (756, 757, 758), (756, 758, 759), (758, 760, 759), (761, 762, 763), (761, 764, 762), (762, 764, 765), (766, 767, 768), (766, 768, 769), (768, 770, 769), (771, 772, 773), (771, 774, 772), (772, 774, 775), (776, 777, 778), (776, 779, 777), (777, 779, 780), (777, 780, 781), (782, 783, 784), (782, 785, 783), (783, 785, 786), (783, 786, 787), (788, 789, 790), (788, 790, 791), (790, 792, 791), (790, 793, 792), (794, 795, 796), (797, 795, 794), (797, 794, 798), (794, 799, 798), (800, 801, 802), (800, 802, 803), (802, 804, 803), (802, 805, 804), (803, 804, 806), (804, 805, 807), (806, 804, 808), (808, 804, 807), (806, 808, 809), (806, 809, 810), (809, 808, 807), (809, 807, 811), (812, 813, 814), (815, 812, 814), (815, 814, 816), (816, 814, 817), (818, 815, 816), (816, 817, 819), (818, 816, 820), (820, 816, 819), (818, 820, 821), (818, 821, 822), (821, 820, 819), (821, 819, 823)])
me_head.polygons.foreach_set('use_smooth', [True] * 432)
_uv = me_head.uv_layers.new(name='UVMap')
_uv.uv.foreach_set('vector', [0.1254, 0.8473, 0.1841, 0.8766, 0.1254, 0.8766, 0.1254, 0.8473, 0.1841, 0.8473, 0.1841, 0.8766, 0.1163, 0.8467, 0.1843, 0.8767, 0.1163, 0.8767, 0.1163, 0.8467, 0.1843, 0.8467, 0.1843, 0.8767, 0.1251, 0.9086, 0.1611, 0.9086, 0.1251, 0.9382, 0.1611, 0.9086, 0.1611, 0.9382, 0.1251, 0.9382, 0.1847, 0.9992, 0.1847, 0.9695, 0.1246, 0.9992, 0.1847, 0.9695, 0.1246, 0.9695, 0.1246, 0.9992, 0.249, 0.9286, 0.2237, 0.9286, 0.249, 0.9469, 0.2237, 0.9286, 0.2238, 0.9469, 0.249, 0.9469, 0.2238, 0.9469, 0.249, 0.9469, 0.2238, 0.9286, 0.249, 0.9469, 0.249, 0.9286, 0.2238, 0.9286, 0.008893, 0.6384, 0.006765, 0.6401, 0.009645, 0.641, 0.006765, 0.6401, 0.00798, 0.6415, 0.009645, 0.641, 0.007814, 0.6404, 0.009523, 0.6397, 0.006994, 0.6378, 0.009523, 0.6397, 0.009706, 0.6379, 0.006994, 0.6378, 0.006288, 0.6375, 0.006959, 0.6402, 0.008058, 0.6371, 0.006959, 0.6402, 0.009217, 0.6386, 0.008058, 0.6371, 0.007325, 0.6406, 0.009133, 0.6402, 0.009498, 0.6384, 0.007325, 0.6406, 0.009498, 0.6384, 0.006776, 0.6379, 0.00818, 0.6411, 0.006349, 0.6384, 0.006349, 0.6411, 0.00818, 0.6411, 0.008912, 0.6394, 0.006349, 0.6384, 0.009706, 0.6406, 0.007851, 0.6382, 0.006996, 0.6408, 0.009706, 0.6406, 0.009523, 0.6388, 0.007851, 0.6382, 0.009645, 0.6384, 0.007081, 0.6394, 0.009645, 0.6411, 0.007081, 0.6394, 0.007814, 0.6411, 0.009645, 0.6411, 0.007997, 0.6402, 0.009523, 0.6379, 0.006471, 0.6379, 0.009523, 0.6379, 0.007997, 0.637, 0.006471, 0.6379, 0.009767, 0.641, 0.00879, 0.6381, 0.007142, 0.6403, 0.009767, 0.641, 0.01013, 0.6392, 0.00879, 0.6381, 0.006349, 0.6409, 0.006959, 0.6379, 0.005738, 0.6392, 0.006349, 0.6409, 0.008912, 0.6399, 0.006959, 0.6379, 0.007203, 0.6381, 0.005799, 0.6392, 0.008851, 0.6403, 0.005799, 0.6392, 0.006227, 0.641, 0.008851, 0.6403, 0.009584, 0.6407, 0.00818, 0.6384, 0.007997, 0.6416, 0.00818, 0.6384, 0.006532, 0.6405, 0.007997, 0.6416, 0.008363, 0.6403, 0.00995, 0.6394, 0.00995, 0.6376, 0.008363, 0.6403, 0.00995, 0.6376, 0.007203, 0.6378, 0.01026, 0.6392, 0.007117, 0.6399, 0.009645, 0.6409, 0.01026, 0.6392, 0.009034, 0.6379, 0.007117, 0.6399, 0.009217, 0.64, 0.006326, 0.6411, 0.008058, 0.6414, 0.009217, 0.64, 0.006997, 0.6384, 0.006326, 0.6411, 0.009523, 0.638, 0.006458, 0.6379, 0.007917, 0.6402, 0.009523, 0.638, 0.008039, 0.637, 0.006458, 0.6379, 0.007502, 0.6382, 0.005977, 0.6392, 0.008901, 0.6406, 0.005977, 0.6392, 0.00616, 0.641, 0.008901, 0.6406, 0.009578, 0.6407, 0.008174, 0.6384, 0.008054, 0.6416, 0.008174, 0.6384, 0.006528, 0.6406, 0.008054, 0.6416, 0.008594, 0.6404, 0.01012, 0.6394, 0.00993, 0.6376, 0.008594, 0.6404, 0.00993, 0.6376, 0.00719, 0.638, 0.009581, 0.6388, 0.007018, 0.6408, 0.009764, 0.6406, 0.009581, 0.6388, 0.007872, 0.6382, 0.007018, 0.6408, 0.006586, 0.6384, 0.008714, 0.6406, 0.009264, 0.6379, 0.006586, 0.6384, 0.006951, 0.6402, 0.008714, 0.6406, 0.009825, 0.6376, 0.00891, 0.6406, 0.01025, 0.6394, 0.009825, 0.6376, 0.00714, 0.6384, 0.00891, 0.6406, 0.007811, 0.6402, 0.008055, 0.637, 0.006468, 0.6378, 0.007811, 0.6402, 0.00952, 0.638, 0.008055, 0.637, 0.007015, 0.6407, 0.008965, 0.6387, 0.005794, 0.6393, 0.008965, 0.6387, 0.006403, 0.6376, 0.005794, 0.6393, 0.007689, 0.6383, 0.006102, 0.6392, 0.008849, 0.6408, 0.006102, 0.6392, 0.006102, 0.641, 0.008849, 0.6408, 0.00958, 0.6406, 0.008054, 0.6384, 0.008054, 0.6416, 0.008054, 0.6384, 0.006528, 0.6406, 0.008054, 0.6416, 0.01001, 0.6392, 0.007262, 0.6408, 0.01001, 0.641, 0.01001, 0.6392, 0.008421, 0.6383, 0.007262, 0.6408, 0.006102, 0.6376, 0.007689, 0.6403, 0.008849, 0.6378, 0.006102, 0.6376, 0.006102, 0.6394, 0.007689, 0.6403, 0.01001, 0.6376, 0.008421, 0.6403, 0.01001, 0.6394, 0.01001, 0.6376, 0.007262, 0.6378, 0.008421, 0.6403, 0.01019, 0.6394, 0.007197, 0.6383, 0.008846, 0.6405, 0.01019, 0.6394, 0.009821, 0.6376, 0.007197, 0.6383, 0.009641, 0.6378, 0.006586, 0.638, 0.008237, 0.6402, 0.009641, 0.6378, 0.008053, 0.637, 0.006586, 0.638, 0.008228, 0.6382, 0.006471, 0.6388, 0.009088, 0.6408, 0.006471, 0.6388, 0.006328, 0.6406, 0.009088, 0.6408, 0.009565, 0.6406, 0.007908, 0.6384, 0.007997, 0.6416, 0.007908, 0.6384, 0.00641, 0.6407, 0.007997, 0.6416, 0.00908, 0.6407, 0.0103, 0.6393, 0.009694, 0.6376, 0.00908, 0.6407, 0.009694, 0.6376, 0.00712, 0.6387, 0.01007, 0.6392, 0.007142, 0.6405, 0.009922, 0.641, 0.01007, 0.6392, 0.008546, 0.6382, 0.007142, 0.6405, 0.009812, 0.641, 0.008904, 0.638, 0.007135, 0.6402, 0.009812, 0.641, 0.01024, 0.6392, 0.008904, 0.638, 0.009523, 0.6379, 0.006471, 0.638, 0.008119, 0.6402, 0.009523, 0.6379, 0.007997, 0.637, 0.006471, 0.638, 0.008906, 0.6383, 0.00628, 0.6376, 0.007258, 0.6405, 0.00628, 0.6376, 0.005854, 0.6394, 0.007258, 0.6405, 0.008962, 0.6392, 0.006383, 0.6374, 0.006398, 0.6402, 0.008962, 0.6392, 0.008219, 0.6375, 0.006383, 0.6374, 0.009678, 0.6374, 0.007852, 0.6375, 0.009693, 0.6402, 0.007852, 0.6375, 0.007128, 0.6392, 0.009693, 0.6402, 0.009732, 0.6379, 0.00697, 0.6378, 0.009554, 0.6397, 0.00697, 0.6378, 0.007837, 0.6404, 0.009554, 0.6397, 0.009732, 0.6406, 0.009553, 0.6388, 0.007842, 0.6382, 0.009732, 0.6406, 0.007842, 0.6382, 0.006966, 0.6408, 0.008094, 0.6371, 0.006995, 0.6402, 0.009262, 0.6386, 0.008094, 0.6371, 0.006317, 0.6375, 0.006995, 0.6402, 0.008879, 0.638, 0.006105, 0.6376, 0.007447, 0.6404, 0.006105, 0.6376, 0.005922, 0.6394, 0.007447, 0.6404, 0.008692, 0.6379, 0.006898, 0.6384, 0.009246, 0.6406, 0.006898, 0.6384, 0.006532, 0.6402, 0.009246, 0.6406, 0.009663, 0.641, 0.008859, 0.6384, 0.007936, 0.6415, 0.008859, 0.6384, 0.006715, 0.6401, 0.007936, 0.6415, 0.01019, 0.6392, 0.007081, 0.6402, 0.009767, 0.641, 0.01019, 0.6392, 0.008851, 0.638, 0.007081, 0.6402, 0.006959, 0.6378, 0.007814, 0.6404, 0.009706, 0.6379, 0.007814, 0.6404, 0.009523, 0.6397, 0.009706, 0.6379, 0.007631, 0.6383, 0.006044, 0.6392, 0.00879, 0.6408, 0.006044, 0.6392, 0.006044, 0.641, 0.00879, 0.6408, 0.006654, 0.6408, 0.008915, 0.6393, 0.005677, 0.6393, 0.008915, 0.6393, 0.006654, 0.6378, 0.005677, 0.6393, 0.00995, 0.6392, 0.007203, 0.6408, 0.00995, 0.641, 0.00995, 0.6392, 0.008363, 0.6383, 0.007203, 0.6408, 0.006044, 0.6376, 0.007631, 0.6403, 0.00879, 0.6378, 0.006044, 0.6376, 0.006044, 0.6394, 0.007631, 0.6403, 0.009034, 0.6378, 0.00632, 0.6379, 0.00818, 0.6404, 0.00632, 0.6379, 0.006505, 0.6397, 0.00818, 0.6404, 0.008851, 0.6406, 0.01022, 0.6394, 0.007081, 0.6384, 0.01022, 0.6394, 0.009796, 0.6376, 0.007081, 0.6384, 0.006715, 0.6384, 0.008853, 0.6402, 0.007958, 0.6371, 0.008853, 0.6402, 0.009669, 0.6375, 0.007958, 0.6371, 0.009127, 0.6384, 0.006819, 0.6406, 0.009498, 0.6402, 0.009127, 0.6384, 0.007358, 0.638, 0.006819, 0.6406, 0.007005, 0.6384, 0.006324, 0.6411, 0.009266, 0.64, 0.006324, 0.6411, 0.008096, 0.6414, 0.009266, 0.64, 0.00969, 0.6375, 0.006771, 0.6384, 0.008897, 0.6402, 0.00969, 0.6375, 0.007989, 0.6371, 0.006771, 0.6384, 0.006711, 0.6378, 0.006709, 0.6408, 0.008961, 0.6393, 0.006711, 0.6378, 0.005734, 0.6393, 0.006709, 0.6408, 0.007997, 0.6416, 0.009462, 0.6405, 0.00641, 0.6407, 0.009462, 0.6405, 0.007753, 0.6384, 0.00641, 0.6407, 0.008895, 0.6402, 0.00799, 0.6371, 0.00969, 0.6375, 0.008895, 0.6402, 0.006771, 0.6384, 0.00799, 0.6371, 0.008959, 0.6393, 0.005734, 0.6393, 0.006711, 0.6378, 0.008959, 0.6393, 0.006709, 0.6408, 0.005734, 0.6393, 0.008892, 0.6384, 0.00798, 0.6415, 0.006766, 0.6401, 0.008892, 0.6384, 0.009645, 0.641, 0.00798, 0.6415, 0.007852, 0.6382, 0.009523, 0.6388, 0.006995, 0.6408, 0.009523, 0.6388, 0.009706, 0.6406, 0.006995, 0.6408, 0.006327, 0.6411, 0.006997, 0.6384, 0.008058, 0.6414, 0.006997, 0.6384, 0.009217, 0.64, 0.008058, 0.6414, 0.007814, 0.6411, 0.009645, 0.6384, 0.009645, 0.6411, 0.007814, 0.6411, 0.007081, 0.6394, 0.009645, 0.6384, 0.009706, 0.6379, 0.007814, 0.6404, 0.006992, 0.6378, 0.009706, 0.6379, 0.009523, 0.6397, 0.007814, 0.6404, 0.00891, 0.6406, 0.00714, 0.6384, 0.01025, 0.6394, 0.00714, 0.6384, 0.009825, 0.6376, 0.01025, 0.6394, 0.006952, 0.6402, 0.009264, 0.6379, 0.008714, 0.6406, 0.006952, 0.6402, 0.006586, 0.6384, 0.009264, 0.6379, 0.008421, 0.6403, 0.007262, 0.6378, 0.01001, 0.6394, 0.007262, 0.6378, 0.01001, 0.6376, 0.01001, 0.6394, 0.006102, 0.6394, 0.008849, 0.6378, 0.007689, 0.6403, 0.006102, 0.6394, 0.006102, 0.6376, 0.008849, 0.6378, 0.007325, 0.6406, 0.006776, 0.6379, 0.009134, 0.6402, 0.006776, 0.6379, 0.009498, 0.6384, 0.009134, 0.6402, 0.006288, 0.6375, 0.008058, 0.6371, 0.009217, 0.6386, 0.006288, 0.6375, 0.009217, 0.6386, 0.006959, 0.6402, 0.01024, 0.6392, 0.007135, 0.6402, 0.008904, 0.638, 0.01024, 0.6392, 0.009811, 0.641, 0.007135, 0.6402, 0.006349, 0.6384, 0.008912, 0.6394, 0.006349, 0.6411, 0.008912, 0.6394, 0.00818, 0.6411, 0.006349, 0.6411, 0.007997, 0.6402, 0.007997, 0.637, 0.009523, 0.6379, 0.007997, 0.6402, 0.006471, 0.6379, 0.007997, 0.637, 0.006227, 0.641, 0.007203, 0.6381, 0.008851, 0.6403, 0.006227, 0.641, 0.005799, 0.6392, 0.007203, 0.6381, 0.00879, 0.6381, 0.01013, 0.6392, 0.007142, 0.6403, 0.01013, 0.6392, 0.009767, 0.641, 0.007142, 0.6403, 0.00641, 0.6407, 0.007753, 0.6384, 0.007997, 0.6416, 0.007753, 0.6384, 0.009462, 0.6405, 0.007997, 0.6416, 0.005738, 0.6392, 0.008912, 0.6399, 0.006349, 0.6409, 0.005738, 0.6392, 0.006959, 0.6379, 0.008912, 0.6399, 0.008363, 0.6403, 0.007203, 0.6378, 0.00995, 0.6394, 0.007203, 0.6378, 0.00995, 0.6376, 0.00995, 0.6394, 0.009584, 0.6407, 0.007997, 0.6416, 0.006532, 0.6405, 0.009584, 0.6407, 0.006532, 0.6405, 0.00818, 0.6384, 0.006044, 0.6394, 0.00879, 0.6378, 0.007631, 0.6403, 0.006044, 0.6394, 0.006044, 0.6376, 0.00879, 0.6378, 0.007117, 0.6399, 0.009034, 0.6379, 0.009645, 0.6409, 0.009034, 0.6379, 0.01026, 0.6392, 0.009645, 0.6409, 0.00616, 0.641, 0.007502, 0.6382, 0.008901, 0.6406, 0.00616, 0.641, 0.005976, 0.6392, 0.007502, 0.6382, 0.009764, 0.6406, 0.007872, 0.6382, 0.009581, 0.6388, 0.009764, 0.6406, 0.007018, 0.6408, 0.007872, 0.6382, 0.006458, 0.6379, 0.008039, 0.637, 0.007917, 0.6402, 0.008039, 0.637, 0.009523, 0.638, 0.007917, 0.6402, 0.008595, 0.6404, 0.00719, 0.638, 0.01012, 0.6394, 0.00719, 0.638, 0.009929, 0.6376, 0.01012, 0.6394, 0.009579, 0.6407, 0.006528, 0.6406, 0.008175, 0.6384, 0.009579, 0.6407, 0.008053, 0.6416, 0.006528, 0.6406, 0.006506, 0.6397, 0.009034, 0.6378, 0.00818, 0.6404, 0.006506, 0.6397, 0.00632, 0.6379, 0.009034, 0.6378, 0.007811, 0.6402, 0.006468, 0.6378, 0.00952, 0.638, 0.006468, 0.6378, 0.008055, 0.637, 0.00952, 0.638, 0.006102, 0.641, 0.007689, 0.6383, 0.008849, 0.6408, 0.006102, 0.641, 0.006102, 0.6392, 0.007689, 0.6383, 0.007262, 0.6408, 0.008421, 0.6383, 0.01001, 0.641, 0.008421, 0.6383, 0.01001, 0.6392, 0.01001, 0.641, 0.006328, 0.6406, 0.008228, 0.6382, 0.009087, 0.6408, 0.006328, 0.6406, 0.006471, 0.6388, 0.008228, 0.6382, 0.006585, 0.638, 0.008053, 0.637, 0.008237, 0.6402, 0.008053, 0.637, 0.009641, 0.6378, 0.008237, 0.6402, 0.00908, 0.6407, 0.00712, 0.6387, 0.01031, 0.6393, 0.00712, 0.6387, 0.009694, 0.6376, 0.01031, 0.6393, 0.009564, 0.6406, 0.007997, 0.6416, 0.00641, 0.6407, 0.009564, 0.6406, 0.00641, 0.6407, 0.007908, 0.6384, 0.005854, 0.6394, 0.008905, 0.6383, 0.007259, 0.6405, 0.005854, 0.6394, 0.00628, 0.6376, 0.008905, 0.6383, 0.006528, 0.6406, 0.00958, 0.6406, 0.008054, 0.6416, 0.006528, 0.6406, 0.008054, 0.6384, 0.00958, 0.6406, 0.007142, 0.6405, 0.008546, 0.6382, 0.009921, 0.641, 0.008546, 0.6382, 0.01007, 0.6392, 0.009921, 0.641, 0.006471, 0.638, 0.007997, 0.637, 0.008119, 0.6402, 0.007997, 0.637, 0.009523, 0.6379, 0.008119, 0.6402, 0.007814, 0.6404, 0.006959, 0.6378, 0.009523, 0.6397, 0.006959, 0.6378, 0.009706, 0.6379, 0.009523, 0.6397, 0.005922, 0.6394, 0.008879, 0.638, 0.007447, 0.6404, 0.005922, 0.6394, 0.006105, 0.6376, 0.008879, 0.638, 0.007128, 0.6392, 0.009678, 0.6374, 0.009693, 0.6402, 0.007128, 0.6392, 0.007853, 0.6375, 0.009678, 0.6374, 0.009261, 0.6386, 0.006317, 0.6375, 0.008094, 0.6371, 0.009261, 0.6386, 0.006995, 0.6402, 0.006317, 0.6375, 0.006383, 0.6374, 0.008219, 0.6375, 0.006398, 0.6402, 0.008219, 0.6375, 0.008962, 0.6392, 0.006398, 0.6402, 0.009732, 0.6406, 0.006966, 0.6408, 0.009554, 0.6388, 0.006966, 0.6408, 0.007842, 0.6382, 0.009554, 0.6388, 0.009732, 0.6379, 0.007838, 0.6404, 0.006971, 0.6378, 0.009732, 0.6379, 0.009553, 0.6397, 0.007838, 0.6404, 0.008096, 0.6414, 0.007006, 0.6384, 0.009267, 0.64, 0.008096, 0.6414, 0.006323, 0.6411, 0.007006, 0.6384, 0.009822, 0.6376, 0.008846, 0.6405, 0.007197, 0.6383, 0.009822, 0.6376, 0.01019, 0.6394, 0.008846, 0.6405, 0.006532, 0.6402, 0.008692, 0.6379, 0.009246, 0.6406, 0.006532, 0.6402, 0.006898, 0.6384, 0.008692, 0.6379, 0.009767, 0.641, 0.008851, 0.638, 0.01019, 0.6392, 0.009767, 0.641, 0.007081, 0.6402, 0.008851, 0.638, 0.006044, 0.641, 0.007631, 0.6383, 0.00879, 0.6408, 0.006044, 0.641, 0.006044, 0.6392, 0.007631, 0.6383, 0.00995, 0.641, 0.008363, 0.6383, 0.00995, 0.6392, 0.00995, 0.641, 0.007203, 0.6408, 0.008363, 0.6383, 0.009795, 0.6376, 0.008851, 0.6406, 0.007081, 0.6384, 0.009795, 0.6376, 0.01022, 0.6394, 0.008851, 0.6406, 0.006818, 0.6406, 0.007358, 0.638, 0.009497, 0.6402, 0.007358, 0.638, 0.009128, 0.6384, 0.009497, 0.6402, 0.008966, 0.6387, 0.007015, 0.6407, 0.006404, 0.6376, 0.007015, 0.6407, 0.005794, 0.6393, 0.006404, 0.6376, 0.008853, 0.6402, 0.006715, 0.6384, 0.009668, 0.6375, 0.006715, 0.6384, 0.007958, 0.6371, 0.009668, 0.6375, 0.009663, 0.641, 0.006715, 0.6401, 0.008859, 0.6384, 0.009663, 0.641, 0.007936, 0.6415, 0.006715, 0.6401, 0.006654, 0.6408, 0.006654, 0.6378, 0.008915, 0.6393, 0.006654, 0.6408, 0.005677, 0.6393, 0.006654, 0.6378, 0.05929, 0.6115, 0.05928, 0.6242, 0.03871, 0.6242, 0.05929, 0.6115, 0.03871, 0.6242, 0.03878, 0.6115, 0.127, 0.4036, 0.127, 0.3539, 0.1346, 0.4036, 0.127, 0.3539, 0.1346, 0.3539, 0.1346, 0.4036, 0.06073, 0.7534, 0.06836, 0.7534, 0.06073, 0.7455, 0.06836, 0.7534, 0.06836, 0.7455, 0.06073, 0.7455, 0.1751, 0.5048, 0.1751, 0.5157, 0.141, 0.5048, 0.1751, 0.5157, 0.141, 0.5157, 0.141, 0.5048, 0.1751, 0.5048, 0.1751, 0.5157, 0.141, 0.5048, 0.1751, 0.5157, 0.141, 0.5157, 0.141, 0.5048, 0.1751, 0.5048, 0.1751, 0.5157, 0.141, 0.5048, 0.1751, 0.5157, 0.141, 0.5157, 0.141, 0.5048, 0.1751, 0.5048, 0.1751, 0.5157, 0.141, 0.5048, 0.1751, 0.5157, 0.141, 0.5157, 0.141, 0.5048, 0.1751, 0.5048, 0.1751, 0.5157, 0.141, 0.5048, 0.1751, 0.5157, 0.141, 0.5157, 0.141, 0.5048, 0.141, 0.5157, 0.141, 0.5048, 0.1751, 0.5157, 0.141, 0.5048, 0.1751, 0.5048, 0.1751, 0.5157, 0.06836, 0.7534, 0.06073, 0.7534, 0.06836, 0.7455, 0.06073, 0.7534, 0.06073, 0.7455, 0.06836, 0.7455, 0.1751, 0.5048, 0.1751, 0.5157, 0.141, 0.5048, 0.1751, 0.5157, 0.141, 0.5157, 0.141, 0.5048, 0.1751, 0.5048, 0.1751, 0.5157, 0.141, 0.5048, 0.1751, 0.5157, 0.141, 0.5157, 0.141, 0.5048, 0.1751, 0.5048, 0.1751, 0.5157, 0.141, 0.5048, 0.1751, 0.5157, 0.141, 0.5157, 0.141, 0.5048, 0.1751, 0.5048, 0.1751, 0.5157, 0.141, 0.5048, 0.1751, 0.5157, 0.141, 0.5157, 0.141, 0.5048, 0.1751, 0.5048, 0.1751, 0.5157, 0.141, 0.5048, 0.1751, 0.5157, 0.141, 0.5157, 0.141, 0.5048, 0.141, 0.5157, 0.141, 0.5048, 0.1751, 0.5157, 0.141, 0.5048, 0.1751, 0.5048, 0.1751, 0.5157, 0.1751, 0.5048, 0.1751, 0.5157, 0.141, 0.5048, 0.1751, 0.5157, 0.141, 0.5157, 0.141, 0.5048, 0.1751, 0.5048, 0.1751, 0.5157, 0.141, 0.5048, 0.1751, 0.5157, 0.141, 0.5157, 0.141, 0.5048, 0.1751, 0.5048, 0.1751, 0.5157, 0.141, 0.5048, 0.1751, 0.5157, 0.141, 0.5157, 0.141, 0.5048, 0.1751, 0.5048, 0.1751, 0.5157, 0.141, 0.5048, 0.1751, 0.5157, 0.141, 0.5157, 0.141, 0.5048, 0.1751, 0.5048, 0.1751, 0.5157, 0.141, 0.5048, 0.1751, 0.5157, 0.141, 0.5157, 0.141, 0.5048, 0.141, 0.5157, 0.141, 0.5048, 0.1751, 0.5157, 0.141, 0.5048, 0.1751, 0.5048, 0.1751, 0.5157, 0.1751, 0.5048, 0.1751, 0.5157, 0.141, 0.5048, 0.1751, 0.5157, 0.141, 0.5157, 0.141, 0.5048, 0.1751, 0.5048, 0.1751, 0.5157, 0.141, 0.5048, 0.1751, 0.5157, 0.141, 0.5157, 0.141, 0.5048, 0.1751, 0.5048, 0.1751, 0.5157, 0.141, 0.5048, 0.1751, 0.5157, 0.141, 0.5157, 0.141, 0.5048, 0.1751, 0.5048, 0.1751, 0.5157, 0.141, 0.5048, 0.1751, 0.5157, 0.141, 0.5157, 0.141, 0.5048, 0.1751, 0.5048, 0.1751, 0.5157, 0.141, 0.5048, 0.1751, 0.5157, 0.141, 0.5157, 0.141, 0.5048, 0.141, 0.5157, 0.141, 0.5048, 0.1751, 0.5157, 0.141, 0.5048, 0.1751, 0.5048, 0.1751, 0.5157, 0.4339, 0.8337, 0.4577, 0.8337, 0.4339, 0.8076, 0.4577, 0.8337, 0.4577, 0.8221, 0.4339, 0.8076, 0.4338, 0.8338, 0.4576, 0.8222, 0.4576, 0.8338, 0.4338, 0.8338, 0.4338, 0.8078, 0.4576, 0.8222, 0.1251, 0.9694, 0.1531, 0.9991, 0.1252, 0.9991, 0.1251, 0.9694, 0.1531, 0.9694, 0.1531, 0.9991, 0.1252, 0.9694, 0.1531, 0.9991, 0.1251, 0.9991, 0.1252, 0.9694, 0.1531, 0.9694, 0.1531, 0.9991, 0.4609, 0.9174, 0.4609, 0.8884, 0.4751, 0.9315, 0.4609, 0.8884, 0.4751, 0.8743, 0.4751, 0.9315, 0.4751, 0.8743, 0.4751, 0.9315, 0.4609, 0.8884, 0.4751, 0.9315, 0.4609, 0.9174, 0.4609, 0.8884, 0.1254, 0.8766, 0.1841, 0.8473, 0.1254, 0.8473, 0.1254, 0.8766, 0.1841, 0.8766, 0.1841, 0.8473, 0.1163, 0.8767, 0.1843, 0.8467, 0.1163, 0.8467, 0.1163, 0.8767, 0.1843, 0.8767, 0.1843, 0.8467, 0.1251, 0.9382, 0.1611, 0.9382, 0.1251, 0.9086, 0.1611, 0.9382, 0.1611, 0.9086, 0.1251, 0.9086, 0.05929, 0.6115, 0.03879, 0.6115, 0.05948, 0.5791, 0.03879, 0.6115, 0.03897, 0.579, 0.05948, 0.5791, 0.1345, 0.3539, 0.1345, 0.4036, 0.127, 0.3539, 0.1345, 0.4036, 0.127, 0.4036, 0.127, 0.3539, 0.06073, 0.7474, 0.06836, 0.7516, 0.06836, 0.7474, 0.06073, 0.7474, 0.06073, 0.7516, 0.06836, 0.7516, 0.06836, 0.7474, 0.06073, 0.7516, 0.06073, 0.7474, 0.06836, 0.7474, 0.06836, 0.7516, 0.06073, 0.7516, 0.1847, 0.9695, 0.1847, 0.9992, 0.1246, 0.9695, 0.1847, 0.9992, 0.1246, 0.9992, 0.1246, 0.9695, 0.2237, 0.9286, 0.249, 0.9286, 0.2237, 0.9469, 0.249, 0.9286, 0.249, 0.9469, 0.2237, 0.9469, 0.249, 0.9469, 0.2238, 0.9469, 0.249, 0.9286, 0.2238, 0.9469, 0.2238, 0.9286, 0.249, 0.9286, 0.1251, 0.9991, 0.1531, 0.9694, 0.1252, 0.9694, 0.1251, 0.9991, 0.1531, 0.9991, 0.1531, 0.9694, 0.1252, 0.9991, 0.1531, 0.9694, 0.1251, 0.9694, 0.1252, 0.9991, 0.1531, 0.9991, 0.1531, 0.9694, 0.4609, 0.8884, 0.4609, 0.9174, 0.4751, 0.8743, 0.4609, 0.9174, 0.4751, 0.9315, 0.4751, 0.8743, 0.4751, 0.9315, 0.4751, 0.8743, 0.4609, 0.9174, 0.4751, 0.8743, 0.4609, 0.8884, 0.4609, 0.9174, 0.1228, 0.3602, 0.143, 0.3935, 0.1186, 0.3677, 0.143, 0.3935, 0.1366, 0.3974, 0.1186, 0.3677, 0.06418, 0.4678, 0.1532, 0.4724, 0.0596, 0.475, 0.1532, 0.4724, 0.157, 0.4801, 0.0596, 0.475, 0.143, 0.3677, 0.125, 0.3974, 0.1388, 0.3602, 0.125, 0.3974, 0.1186, 0.3935, 0.1388, 0.3602, 0.1366, 0.3974, 0.1228, 0.3602, 0.143, 0.3935, 0.1366, 0.3974, 0.1186, 0.3677, 0.1228, 0.3602, 0.1186, 0.3935, 0.143, 0.3677, 0.125, 0.3974, 0.1186, 0.3935, 0.1388, 0.3602, 0.143, 0.3677, 0.08628, 0.3825, 0.08207, 0.375, 0.1753, 0.3825, 0.08207, 0.375, 0.1796, 0.375, 0.1753, 0.3825, 0.02739, 0.8447, 0.02739, 0.8074, 0.001933, 0.8447, 0.02739, 0.8074, 0.001933, 0.8074, 0.001933, 0.8447, 0.05947, 0.5791, 0.03897, 0.579, 0.05952, 0.5664, 0.03897, 0.579, 0.03896, 0.5663, 0.05952, 0.5664, 0.4339, 0.8337, 0.4578, 0.8337, 0.434, 0.8076, 0.4578, 0.8337, 0.4578, 0.8221, 0.434, 0.8076, 0.4339, 0.8338, 0.4339, 0.8078, 0.4576, 0.8338, 0.4339, 0.8078, 0.4576, 0.8222, 0.4576, 0.8338, 0.3246, 0.7327, 0.3246, 0.7679, 0.2881, 0.7679, 0.3246, 0.7327, 0.2881, 0.7679, 0.2515, 0.7327, 0.2881, 0.7679, 0.2515, 0.7679, 0.2515, 0.7327, 0.4416, 0.294, 0.4995, 0.2686, 0.4995, 0.294, 0.4416, 0.294, 0.4416, 0.2686, 0.4995, 0.2686, 0.4995, 0.2686, 0.4416, 0.2686, 0.4705, 0.2686, 0.07336, 0.7197, 0.07336, 0.7029, 0.08587, 0.7029, 0.07336, 0.7197, 0.08587, 0.7029, 0.09833, 0.7197, 0.08587, 0.7029, 0.09833, 0.7029, 0.09833, 0.7197, 0.2483, 0.9843, 0.2239, 0.9982, 0.2344, 0.9982, 0.2483, 0.9843, 0.2482, 0.9606, 0.2239, 0.9982, 0.2239, 0.9982, 0.2482, 0.9606, 0.2239, 0.9606, 0.2344, 0.9982, 0.2239, 0.9982, 0.2239, 0.9606, 0.2344, 0.9982, 0.2239, 0.9606, 0.2483, 0.9843, 0.2239, 0.9606, 0.2482, 0.9606, 0.2483, 0.9843, 0.2483, 0.9843, 0.2239, 0.9982, 0.2344, 0.9982, 0.2483, 0.9843, 0.2482, 0.9606, 0.2239, 0.9982, 0.2239, 0.9982, 0.2482, 0.9606, 0.2239, 0.9606, 0.2344, 0.9982, 0.2239, 0.9982, 0.2239, 0.9606, 0.2344, 0.9982, 0.2239, 0.9606, 0.2483, 0.9843, 0.2239, 0.9606, 0.2482, 0.9606, 0.2483, 0.9843, 0.3741, 0.6697, 0.3445, 0.6411, 0.3741, 0.6411, 0.3741, 0.6697, 0.3148, 0.6697, 0.3445, 0.6411, 0.3445, 0.6411, 0.3148, 0.6697, 0.3148, 0.6411, 0.06835, 0.7458, 0.06067, 0.7362, 0.06072, 0.7458, 0.06835, 0.7458, 0.0683, 0.7362, 0.06067, 0.7362, 0.06067, 0.7362, 0.0683, 0.7362, 0.06574, 0.7362, 0.06067, 0.7362, 0.06574, 0.7362, 0.06323, 0.7362, 0.139, 0.648, 0.1107, 0.6299, 0.1108, 0.648, 0.139, 0.648, 0.139, 0.6299, 0.1107, 0.6299, 0.1107, 0.6299, 0.139, 0.6299, 0.1295, 0.6299, 0.1107, 0.6299, 0.1295, 0.6299, 0.1201, 0.6299, 0.1108, 0.648, 0.1107, 0.6299, 0.1201, 0.6299, 0.1108, 0.648, 0.1201, 0.6299, 0.139, 0.648, 0.1201, 0.6299, 0.139, 0.6299, 0.139, 0.648, 0.1201, 0.6299, 0.1295, 0.6299, 0.139, 0.6299, 0.06323, 0.7362, 0.06072, 0.7458, 0.06067, 0.7362, 0.06835, 0.7458, 0.06072, 0.7458, 0.06323, 0.7362, 0.06835, 0.7458, 0.06323, 0.7362, 0.0683, 0.7362, 0.06323, 0.7362, 0.06574, 0.7362, 0.0683, 0.7362, 0.09746, 0.9635, 0.09747, 0.979, 0.06096, 0.979, 0.09746, 0.9635, 0.06096, 0.979, 0.08531, 0.9635, 0.06096, 0.979, 0.07306, 0.9635, 0.08531, 0.9635, 0.06096, 0.979, 0.06091, 0.9635, 0.07306, 0.9635, 0.08531, 0.9635, 0.07306, 0.9635, 0.08531, 0.948, 0.07306, 0.9635, 0.06091, 0.9635, 0.06091, 0.948, 0.08531, 0.948, 0.07306, 0.9635, 0.07306, 0.948, 0.07306, 0.948, 0.07306, 0.9635, 0.06091, 0.948, 0.08531, 0.948, 0.07306, 0.948, 0.09746, 0.9325, 0.08531, 0.948, 0.09746, 0.9325, 0.09746, 0.948, 0.09746, 0.9325, 0.07306, 0.948, 0.06091, 0.948, 0.09746, 0.9325, 0.06091, 0.948, 0.06091, 0.9325, 0.09746, 0.948, 0.09746, 0.9325, 0.06091, 0.9325, 0.08531, 0.948, 0.09746, 0.948, 0.06091, 0.9325, 0.08531, 0.948, 0.06091, 0.9325, 0.07306, 0.948, 0.07306, 0.948, 0.06091, 0.9325, 0.06091, 0.948, 0.08531, 0.9635, 0.08531, 0.948, 0.07306, 0.948, 0.07306, 0.948, 0.06091, 0.948, 0.06091, 0.9635, 0.08531, 0.9635, 0.07306, 0.948, 0.07306, 0.9635, 0.07306, 0.9635, 0.07306, 0.948, 0.06091, 0.9635, 0.08531, 0.9635, 0.07306, 0.9635, 0.09747, 0.979, 0.08531, 0.9635, 0.09747, 0.979, 0.09746, 0.9635, 0.09747, 0.979, 0.07306, 0.9635, 0.06091, 0.9635, 0.09747, 0.979, 0.06091, 0.9635, 0.06096, 0.979])
me_head.materials.append(mat_corspy_s3o_mat)
me_head.use_remesh_fix_poles = True
me_head.use_remesh_preserve_attributes = False
me_head.use_mirror_vertex_groups = False
me_head.update()
me_rthigh = bpy.data.meshes.new('rthigh')
me_rthigh.from_pydata([(1.381, -10.22, -1.42), (2.489, 0.9121, 1.005), (1.381, -10.22, 1.005), (2.489, 0.9121, -1.42), (-1.605, -10.22, 1.005), (-2.713, 0.9121, -1.42), (-1.605, -10.22, -1.42), (-2.713, 0.9121, 1.005), (-3.909, 2.7, -2.778), (-3.909, 0.008451, -3.893), (-3.909, 3.815, -0.08659), (-3.909, 0.008451, 3.72), (-3.909, -2.683, -2.778), (-3.909, 2.7, 2.605), (-3.909, -3.798, -0.08659), (-3.909, -2.683, 2.605), (3.685, 0.008451, 3.72), (3.685, 0.008451, -3.893), (3.685, 2.7, 2.605), (3.685, -2.683, 2.605), (3.685, 2.7, -2.778), (3.685, 3.815, -0.08659), (3.685, -2.683, -2.778), (3.685, -3.798, -0.08659), (1.381, -10.22, 1.005), (-2.713, 0.9121, 1.005), (-1.605, -10.22, 1.005), (-1.605, -10.22, -1.42), (2.489, 0.9121, -1.42), (1.381, -10.22, -1.42), (-2.713, 0.9121, -1.42), (2.489, 0.9121, 1.005), (-3.909, 3.815, -0.08659), (3.685, 2.7, -2.778), (-3.909, 2.7, -2.778), (3.685, 3.815, -0.08659), (-3.909, 2.7, -2.778), (3.685, 0.008451, -3.893), (-3.909, 0.008451, -3.893), (3.685, 2.7, -2.778), (-3.909, 0.008451, -3.893), (3.685, -2.683, -2.778), (-3.909, -2.683, -2.778), (-3.909, 0.008451, 3.72), (3.685, 2.7, 2.605), (-3.909, 2.7, 2.605), (3.685, 0.008451, 3.72), (3.685, -3.798, -0.08659), (-3.909, -3.798, -0.08659), (3.685, -2.683, 2.605), (-3.909, -2.683, 2.605), (-3.909, -2.683, 2.605), (3.685, -2.683, 2.605), (3.685, 0.008451, -3.893), (1.381, -10.22, 1.005), (-1.605, -10.22, 1.005), (1.381, -10.22, -1.42), (-1.605, -10.22, -1.42), (2.489, 0.9121, -1.42), (-2.713, 0.9121, -1.42), (2.489, 0.9121, 1.005), (-2.713, 0.9121, 1.005)], [], [(0, 1, 2), (0, 3, 1), (4, 5, 6), (4, 7, 5), (8, 9, 10), (9, 11, 10), (9, 12, 11), (11, 13, 10), (12, 14, 11), (14, 15, 11), (16, 17, 18), (16, 19, 17), (17, 20, 18), (20, 21, 18), (19, 22, 17), (23, 22, 19), (24, 25, 26), (27, 28, 29), (27, 30, 28), (31, 25, 24), (32, 33, 34), (32, 35, 33), (36, 37, 38), (36, 39, 37), (40, 41, 42), (43, 44, 45), (43, 46, 44), (45, 35, 32), (42, 47, 48), (42, 41, 47), (48, 49, 50), (48, 47, 49), (51, 46, 43), (51, 52, 46), (44, 35, 45), (53, 41, 40), (54, 55, 56), (55, 57, 56), (58, 59, 60), (59, 61, 60)])
me_rthigh.polygons.foreach_set('use_smooth', [True] * 40)
_uv = me_rthigh.uv_layers.new(name='UVMap')
_uv.uv.foreach_set('vector', [0.1874, 0.9813, 0.2044, 0.909, 0.2045, 0.9813, 0.1874, 0.9813, 0.1874, 0.909, 0.2044, 0.909, 0.2044, 0.909, 0.1874, 0.9813, 0.1874, 0.909, 0.2044, 0.909, 0.2044, 0.9813, 0.1874, 0.9813, 0.1852, 0.7121, 0.172, 0.7067, 0.1907, 0.7254, 0.172, 0.7067, 0.172, 0.7441, 0.1907, 0.7254, 0.172, 0.7067, 0.1853, 0.7121, 0.172, 0.7441, 0.172, 0.7441, 0.1852, 0.7387, 0.1907, 0.7254, 0.1853, 0.7121, 0.1907, 0.7254, 0.172, 0.7441, 0.1907, 0.7254, 0.1852, 0.7387, 0.172, 0.7441, 0.1721, 0.7441, 0.1721, 0.7067, 0.1853, 0.7387, 0.1721, 0.7441, 0.1853, 0.7387, 0.1721, 0.7067, 0.1721, 0.7067, 0.1853, 0.7121, 0.1853, 0.7387, 0.1853, 0.7121, 0.1908, 0.7254, 0.1853, 0.7387, 0.1853, 0.7387, 0.1853, 0.7121, 0.1721, 0.7067, 0.1908, 0.7254, 0.1853, 0.7121, 0.1853, 0.7387, 0.4582, 0.9056, 0.4323, 0.896, 0.4582, 0.8986, 0.4582, 0.9056, 0.4323, 0.896, 0.4582, 0.8986, 0.4582, 0.9056, 0.4323, 0.9082, 0.4323, 0.896, 0.4323, 0.9082, 0.4323, 0.896, 0.4582, 0.9056, 0.171, 0.5151, 0.1452, 0.5059, 0.171, 0.5059, 0.171, 0.5151, 0.1452, 0.5151, 0.1452, 0.5059, 0.1452, 0.5151, 0.1711, 0.5059, 0.1452, 0.5059, 0.1452, 0.5151, 0.1711, 0.5151, 0.1711, 0.5059, 0.143, 0.5095, 0.1565, 0.5143, 0.143, 0.5143, 0.171, 0.5151, 0.1452, 0.5059, 0.171, 0.5059, 0.171, 0.5151, 0.1452, 0.5151, 0.1452, 0.5059, 0.171, 0.5059, 0.1452, 0.5151, 0.171, 0.5151, 0.143, 0.5143, 0.1565, 0.5095, 0.143, 0.5095, 0.143, 0.5143, 0.1565, 0.5143, 0.1565, 0.5095, 0.143, 0.5095, 0.1565, 0.5143, 0.143, 0.5143, 0.143, 0.5095, 0.1565, 0.5095, 0.1565, 0.5143, 0.171, 0.5059, 0.1452, 0.5151, 0.171, 0.5151, 0.171, 0.5059, 0.1452, 0.5059, 0.1452, 0.5151, 0.1452, 0.5059, 0.1452, 0.5151, 0.171, 0.5059, 0.1565, 0.5095, 0.1565, 0.5143, 0.143, 0.5095, 0.249, 0.9471, 0.2238, 0.9471, 0.249, 0.9283, 0.2238, 0.9471, 0.2238, 0.9283, 0.249, 0.9283, 0.1868, 0.9762, 0.1868, 0.9385, 0.2043, 0.9762, 0.1868, 0.9385, 0.2043, 0.9385, 0.2043, 0.9762])
me_rthigh.materials.append(mat_corspy_s3o_mat)
me_rthigh.use_remesh_fix_poles = True
me_rthigh.use_remesh_preserve_attributes = False
me_rthigh.use_mirror_vertex_groups = False
me_rthigh.update()
me_rleg = bpy.data.meshes.new('rleg')
me_rleg.from_pydata([(2.743, 7.116, -7.961), (-2.968, 7.916, -7.161), (2.743, 7.916, -7.161), (2.743, 5.726, -3.982), (0.8397, 4.39, -2.646), (2.743, 3.936, -5.772), (-1.064, 4.39, -2.646), (-2.968, 5.726, -3.982), (-1.064, 2.6, -4.436), (-2.968, 3.936, -5.772), (-1.064, 0.8988, 0.8457), (-1.064, -0.8911, -0.9442), (0.8397, 0.8988, 0.8457), (0.8397, -0.8911, -0.9442), (-2.968, 7.116, -7.961), (0.8397, 2.6, -4.436), (2.743, 6.126, -7.961), (-2.968, 6.126, -7.961), (2.743, 7.116, -7.961), (2.743, 7.916, -7.161), (-2.968, 7.916, -7.161), (2.743, 7.916, -6.171), (-1.064, 2.6, -4.436), (-1.064, 0.8988, 0.8457), (-1.064, 4.39, -2.646), (-1.064, -0.8911, -0.9442), (0.8397, -0.8911, -0.9442), (0.8397, 4.39, -2.646), (0.8397, 0.8988, 0.8457), (0.8397, 2.6, -4.436), (-2.968, 7.116, -7.961), (-2.968, 7.916, -6.171), (2.743, 7.916, -6.171), (-2.968, 5.726, -3.982), (-1.064, 4.39, -2.646), (-2.968, 7.916, -6.171), (0.8397, 4.39, -2.646), (2.743, 5.726, -3.982), (2.743, 3.936, -5.772), (-2.968, 6.126, -7.961), (2.743, 6.126, -7.961), (0.8397, 2.6, -4.436), (-1.064, 2.6, -4.436), (-2.968, 3.936, -5.772), (-1.064, 2.6, -4.436), (0.8397, 2.6, -4.436), (-1.064, -0.8911, -0.9442), (-1.064, 4.39, -2.646), (-1.064, 0.8988, 0.8457), (0.8397, 0.8988, 0.8457), (0.8397, 4.39, -2.646), (0.8397, -0.8911, -0.9442), (2.743, 7.116, -7.961), (2.743, 7.916, -7.161), (2.743, 6.126, -7.961), (2.743, 7.916, -6.171), (2.743, 5.726, -3.982), (2.743, 3.936, -5.772), (-2.968, 5.726, -3.982), (-2.968, 7.916, -6.171), (-2.968, 3.936, -5.772), (-2.968, 7.116, -7.961), (-2.968, 6.126, -7.961), (-2.968, 7.916, -7.161)], [], [(0, 1, 2), (3, 4, 5), (6, 7, 8), (7, 9, 8), (10, 11, 12), (11, 13, 12), (14, 1, 0), (4, 15, 5), (16, 17, 18), (19, 20, 21), (22, 23, 24), (22, 25, 23), (26, 27, 28), (26, 29, 27), (17, 30, 18), (20, 31, 21), (32, 33, 34), (32, 35, 33), (32, 36, 37), (38, 39, 40), (38, 41, 42), (42, 43, 38), (44, 45, 46), (47, 48, 49), (34, 36, 32), (43, 39, 38), (49, 50, 47), (46, 45, 51), (52, 53, 54), (53, 55, 54), (55, 56, 54), (56, 57, 54), (58, 59, 60), (60, 61, 62), (60, 63, 61), (60, 59, 63)])
me_rleg.polygons.foreach_set('use_smooth', [True] * 36)
_uv = me_rleg.uv_layers.new(name='UVMap')
_uv.uv.foreach_set('vector', [0.3281, 0.9298, 0.3105, 0.9807, 0.3105, 0.9298, 0.3106, 0.945, 0.3106, 0.9634, 0.328, 0.945, 0.328, 0.945, 0.328, 0.9634, 0.3106, 0.945, 0.328, 0.9634, 0.3106, 0.9634, 0.3106, 0.945, 0.2609, 0.9697, 0.3003, 0.9697, 0.2609, 0.9995, 0.3003, 0.9697, 0.3003, 0.9995, 0.2609, 0.9995, 0.3281, 0.9807, 0.3105, 0.9807, 0.3281, 0.9298, 0.3106, 0.9634, 0.328, 0.9634, 0.328, 0.945, 0.327, 0.9298, 0.327, 0.9807, 0.3116, 0.9298, 0.3116, 0.9807, 0.3116, 0.9298, 0.3271, 0.9807, 0.3106, 0.9711, 0.3279, 0.9373, 0.328, 0.9711, 0.3106, 0.9711, 0.3105, 0.9373, 0.3279, 0.9373, 0.3279, 0.9711, 0.3106, 0.9373, 0.3105, 0.9711, 0.3279, 0.9711, 0.328, 0.9373, 0.3106, 0.9373, 0.327, 0.9807, 0.3116, 0.9807, 0.3116, 0.9298, 0.3116, 0.9298, 0.3271, 0.9298, 0.3271, 0.9807, 0.2702, 0.9381, 0.2868, 0.9073, 0.2969, 0.9176, 0.2702, 0.9381, 0.2702, 0.9073, 0.2868, 0.9073, 0.2702, 0.9381, 0.297, 0.9278, 0.2868, 0.9381, 0.2868, 0.9073, 0.2701, 0.9381, 0.2701, 0.9073, 0.2868, 0.9073, 0.297, 0.9176, 0.297, 0.9278, 0.297, 0.9278, 0.2868, 0.9381, 0.2868, 0.9073, 0.2516, 0.9995, 0.2516, 0.9697, 0.3096, 0.9995, 0.2516, 0.9697, 0.3096, 0.9697, 0.3096, 0.9995, 0.2969, 0.9176, 0.297, 0.9278, 0.2702, 0.9381, 0.2868, 0.9381, 0.2701, 0.9381, 0.2868, 0.9073, 0.3096, 0.9995, 0.2516, 0.9995, 0.2516, 0.9697, 0.3096, 0.9995, 0.2516, 0.9697, 0.3096, 0.9697, 0.3572, 0.9184, 0.3447, 0.9184, 0.3649, 0.9106, 0.3447, 0.9184, 0.337, 0.9106, 0.3649, 0.9106, 0.337, 0.9106, 0.337, 0.8765, 0.3649, 0.9106, 0.337, 0.8765, 0.3649, 0.8765, 0.3649, 0.9106, 0.3649, 0.8765, 0.3649, 0.9106, 0.337, 0.8765, 0.337, 0.8765, 0.3447, 0.9184, 0.337, 0.9106, 0.337, 0.8765, 0.3572, 0.9184, 0.3447, 0.9184, 0.337, 0.8765, 0.3649, 0.9106, 0.3572, 0.9184])
me_rleg.materials.append(mat_corspy_s3o_mat)
me_rleg.use_remesh_fix_poles = True
me_rleg.use_remesh_preserve_attributes = False
me_rleg.use_mirror_vertex_groups = False
me_rleg.update()
me_rfoot = bpy.data.meshes.new('rfoot')
me_rfoot.from_pydata([(-2.774, 8.334, -2.023), (2.784, 8.334, -2.023), (-2.774, -3.8, -2.023), (2.784, -3.8, -2.023), (3.802, -2.898, -0.8458), (1.912, -4.792, -0.8458), (3.802, -2.898, -2.777), (1.912, -4.792, -2.777), (1.912, 9.297, -0.8458), (3.802, 7.403, -0.8458), (1.912, 9.297, -2.777), (3.802, 7.403, -2.777), (-3.792, -2.898, -2.777), (-1.903, -4.792, -2.777), (-3.792, -2.898, -0.8458), (-1.903, -4.792, -0.8458), (-2.767, -2.472, -0.8458), (-2.767, 6.977, -2.777), (-2.767, 6.977, -0.8458), (-2.767, -2.472, -2.777), (-1.903, 9.297, -0.8458), (-3.792, 7.403, -2.777), (-3.792, 7.403, -0.8458), (-1.903, 9.297, -2.777), (-1.478, -3.764, -0.8458), (1.488, -3.764, -0.8458), (-1.478, -3.764, -2.777), (1.488, -3.764, -2.777), (2.777, 6.977, -0.8458), (1.488, 8.269, -0.8458), (2.777, 6.977, -2.777), (1.488, 8.269, -2.777), (3.802, -1.731, -0.8179), (-3.792, -1.731, -0.8179), (3.802, 2.213, -0.8179), (-3.792, 2.213, -0.8179), (-2.774, -3.8, -2.023), (2.784, -3.8, -2.023), (-2.774, 8.334, -2.023), (2.784, 8.334, -2.023), (3.802, -2.898, -2.777), (3.802, 7.403, -2.777), (3.802, -2.898, -0.8458), (3.802, 7.403, -0.8458), (1.912, -4.792, -0.8458), (-1.903, -4.792, -0.8458), (1.912, -4.792, -2.777), (-1.903, -4.792, -2.777), (1.912, 9.297, -2.777), (-1.903, 9.297, -2.777), (1.912, 9.297, -0.8458), (-1.903, 9.297, -0.8458), (-3.792, -2.898, -0.8458), (-3.792, 7.403, -0.8458), (-3.792, -2.898, -2.777), (-3.792, 7.403, -2.777), (-2.767, -2.472, -0.8458), (-1.478, -3.764, -0.8458), (-2.767, -2.472, -2.777), (-1.478, -3.764, -2.777), (-2.767, 6.977, -2.777), (-1.478, 8.269, -2.777), (-2.767, 6.977, -0.8458), (-1.478, 8.269, -0.8458), (2.777, -2.472, -2.777), (1.488, -3.764, -2.777), (2.777, -2.472, -0.8458), (1.488, -3.764, -0.8458), (3.802, -2.898, -2.777), (2.777, 6.977, -2.777), (3.802, 7.403, -2.777), (2.777, -2.472, -2.777), (3.802, 7.403, -0.8458), (2.777, -2.472, -0.8458), (3.802, -2.898, -0.8458), (2.777, 6.977, -0.8458), (-2.767, -2.472, -0.8458), (-2.767, 6.977, -0.8458), (-3.792, -2.898, -0.8458), (-3.792, 7.403, -0.8458), (-3.792, 7.403, -2.777), (-2.767, -2.472, -2.777), (-3.792, -2.898, -2.777), (-2.767, 6.977, -2.777), (3.802, -1.731, -0.8179), (3.802, -1.153, 0.5763), (-3.792, -1.731, -0.8179), (-3.792, -1.153, 0.5763), (-3.792, 2.213, -0.8179), (-3.792, 1.635, 0.5763), (3.802, 2.213, -0.8179), (3.802, 1.635, 0.5763), (-3.792, 1.635, 0.5763), (-3.792, 0.241, 1.154), (3.802, 1.635, 0.5763), (3.802, 0.241, 1.154), (-3.792, 0.241, 1.154), (-3.792, -1.153, 0.5763), (3.802, 0.241, 1.154), (3.802, -1.153, 0.5763), (-1.478, 8.269, -2.777), (1.488, 8.269, -2.777), (-1.478, 8.269, -0.8458), (1.488, 8.269, -0.8458), (2.777, -2.472, -0.8458), (2.777, 6.977, -0.8458), (2.777, -2.472, -2.777), (2.777, 6.977, -2.777), (3.802, 2.213, -0.8179), (3.802, 1.635, 0.5763), (3.802, -1.731, -0.8179), (3.802, -1.153, 0.5763), (3.802, 0.241, 1.154), (-3.792, -1.731, -0.8179), (-3.792, -1.153, 0.5763), (-3.792, 2.213, -0.8179), (-3.792, 0.241, 1.154), (-3.792, 1.635, 0.5763), (1.912, -4.792, -2.777), (2.777, -2.472, -2.777), (3.802, -2.898, -2.777), (1.488, -3.764, -2.777), (-1.903, -4.792, -2.777), (-1.478, -3.764, -2.777), (-3.792, -2.898, -2.777), (-2.767, -2.472, -2.777), (1.912, 9.297, -0.8458), (2.777, 6.977, -0.8458), (3.802, 7.403, -0.8458), (1.488, 8.269, -0.8458), (-1.903, 9.297, -0.8458), (-1.478, 8.269, -0.8458), (-3.792, 7.403, -0.8458), (-2.767, 6.977, -0.8458), (-1.903, -4.792, -0.8458), (-2.767, -2.472, -0.8458), (-3.792, -2.898, -0.8458), (-1.478, -3.764, -0.8458), (1.912, -4.792, -0.8458), (1.488, -3.764, -0.8458), (3.802, -2.898, -0.8458), (2.777, -2.472, -0.8458), (-1.903, 9.297, -2.777), (-2.767, 6.977, -2.777), (-3.792, 7.403, -2.777), (-1.478, 8.269, -2.777), (1.912, 9.297, -2.777), (1.488, 8.269, -2.777), (3.802, 7.403, -2.777), (2.777, 6.977, -2.777)], [], [(0, 1, 2), (1, 3, 2), (4, 5, 6), (5, 7, 6), (8, 9, 10), (9, 11, 10), (12, 13, 14), (13, 15, 14), (16, 17, 18), (16, 19, 17), (20, 21, 22), (20, 23, 21), (24, 25, 26), (25, 27, 26), (28, 29, 30), (29, 31, 30), (32, 33, 34), (33, 35, 34), (36, 37, 38), (37, 39, 38), (40, 41, 42), (41, 43, 42), (44, 45, 46), (45, 47, 46), (48, 49, 50), (49, 51, 50), (52, 53, 54), (53, 55, 54), (56, 57, 58), (57, 59, 58), (60, 61, 62), (61, 63, 62), (64, 65, 66), (65, 67, 66), (68, 69, 70), (68, 71, 69), (72, 73, 74), (72, 75, 73), (76, 77, 78), (77, 79, 78), (80, 81, 82), (80, 83, 81), (84, 85, 86), (85, 87, 86), (88, 89, 90), (89, 91, 90), (92, 93, 94), (93, 95, 94), (96, 97, 98), (97, 99, 98), (100, 101, 102), (101, 103, 102), (104, 105, 106), (105, 107, 106), (108, 109, 110), (109, 111, 110), (109, 112, 111), (113, 114, 115), (114, 116, 115), (115, 116, 117), (118, 119, 120), (118, 121, 119), (118, 122, 121), (121, 122, 123), (124, 123, 122), (124, 125, 123), (126, 127, 128), (126, 129, 127), (126, 130, 129), (129, 130, 131), (131, 130, 132), (133, 131, 132), (134, 135, 136), (137, 135, 134), (138, 137, 134), (139, 137, 138), (140, 139, 138), (140, 141, 139), (142, 143, 144), (145, 143, 142), (146, 145, 142), (146, 147, 145), (146, 148, 147), (147, 148, 149)])
me_rfoot.polygons.foreach_set('use_smooth', [True] * 84)
_uv = me_rfoot.uv_layers.new(name='UVMap')
_uv.uv.foreach_set('vector', [0.3027, 0.3677, 0.3253, 0.3677, 0.3027, 0.4169, 0.3253, 0.3677, 0.3253, 0.4169, 0.3027, 0.4169, 0.499, 0.4346, 0.4989, 0.4119, 0.4826, 0.4346, 0.4989, 0.4119, 0.4826, 0.4119, 0.4826, 0.4346, 0.499, 0.4346, 0.499, 0.4119, 0.4826, 0.4346, 0.499, 0.4119, 0.4826, 0.4119, 0.4826, 0.4346, 0.4826, 0.4119, 0.4826, 0.4346, 0.4989, 0.4119, 0.4826, 0.4346, 0.4989, 0.4346, 0.4989, 0.4119, 0.4989, 0.4633, 0.4825, 0.3832, 0.4989, 0.3832, 0.4989, 0.4633, 0.4825, 0.4633, 0.4825, 0.3832, 0.4989, 0.4119, 0.4826, 0.4346, 0.4989, 0.4346, 0.4989, 0.4119, 0.4826, 0.4119, 0.4826, 0.4346, 0.4989, 0.4106, 0.4989, 0.4358, 0.4825, 0.4106, 0.4989, 0.4358, 0.4825, 0.4358, 0.4825, 0.4106, 0.4989, 0.4155, 0.4989, 0.431, 0.4825, 0.4155, 0.4989, 0.431, 0.4825, 0.431, 0.4825, 0.4155, 0.1389, 0.5031, 0.1389, 0.532, 0.124, 0.5031, 0.1389, 0.532, 0.124, 0.532, 0.124, 0.5031, 0.3253, 0.4169, 0.3027, 0.4169, 0.3253, 0.3677, 0.3027, 0.4169, 0.3027, 0.3677, 0.3253, 0.3677, 0.4826, 0.4669, 0.4826, 0.3796, 0.499, 0.4669, 0.4826, 0.3796, 0.499, 0.3796, 0.499, 0.4669, 0.4989, 0.407, 0.4989, 0.4395, 0.4826, 0.407, 0.4989, 0.4395, 0.4826, 0.4395, 0.4826, 0.407, 0.4826, 0.4395, 0.4826, 0.407, 0.499, 0.4395, 0.4826, 0.407, 0.499, 0.407, 0.499, 0.4395, 0.4989, 0.3796, 0.4989, 0.4669, 0.4826, 0.3796, 0.4989, 0.4669, 0.4826, 0.4669, 0.4826, 0.3796, 0.4989, 0.4155, 0.4989, 0.431, 0.4825, 0.4155, 0.4989, 0.431, 0.4825, 0.431, 0.4825, 0.4155, 0.4825, 0.431, 0.4825, 0.4155, 0.4989, 0.431, 0.4825, 0.4155, 0.4989, 0.4155, 0.4989, 0.431, 0.4825, 0.431, 0.4825, 0.4155, 0.4989, 0.431, 0.4825, 0.4155, 0.4989, 0.4155, 0.4989, 0.431, 0.3739, 0.9878, 0.3803, 0.9269, 0.3739, 0.9242, 0.3739, 0.9878, 0.3803, 0.9852, 0.3803, 0.9269, 0.3739, 0.9242, 0.3803, 0.9852, 0.3739, 0.9878, 0.3739, 0.9242, 0.3803, 0.9269, 0.3803, 0.9852, 0.3803, 0.9852, 0.3803, 0.9269, 0.3739, 0.9878, 0.3803, 0.9269, 0.3739, 0.9242, 0.3739, 0.9878, 0.3739, 0.9242, 0.3803, 0.9852, 0.3739, 0.9878, 0.3739, 0.9242, 0.3803, 0.9269, 0.3803, 0.9852, 0.1286, 0.5031, 0.1343, 0.5031, 0.1286, 0.532, 0.1343, 0.5031, 0.1343, 0.532, 0.1286, 0.532, 0.1286, 0.5031, 0.1343, 0.5031, 0.1286, 0.532, 0.1343, 0.5031, 0.1343, 0.532, 0.1286, 0.532, 0.1286, 0.5031, 0.1343, 0.5031, 0.1286, 0.532, 0.1343, 0.5031, 0.1343, 0.532, 0.1286, 0.532, 0.1286, 0.5031, 0.1343, 0.5031, 0.1286, 0.532, 0.1343, 0.5031, 0.1343, 0.532, 0.1286, 0.532, 0.4825, 0.4358, 0.4825, 0.4106, 0.4989, 0.4358, 0.4825, 0.4106, 0.4989, 0.4106, 0.4989, 0.4358, 0.4989, 0.3832, 0.4989, 0.4633, 0.4825, 0.3832, 0.4989, 0.4633, 0.4825, 0.4633, 0.4825, 0.3832, 0.1498, 0.7074, 0.1628, 0.7127, 0.1498, 0.744, 0.1628, 0.7127, 0.1628, 0.7386, 0.1498, 0.744, 0.1628, 0.7127, 0.1681, 0.7257, 0.1628, 0.7386, 0.1498, 0.7074, 0.1627, 0.7127, 0.1498, 0.744, 0.1627, 0.7127, 0.1681, 0.7257, 0.1498, 0.744, 0.1498, 0.744, 0.1681, 0.7257, 0.1627, 0.7386, 0.4002, 0.9435, 0.3821, 0.9368, 0.3854, 0.9288, 0.4002, 0.9435, 0.3922, 0.9468, 0.3821, 0.9368, 0.4002, 0.9435, 0.4002, 0.9732, 0.3922, 0.9468, 0.3922, 0.9468, 0.4002, 0.9732, 0.3922, 0.9699, 0.3854, 0.9879, 0.3922, 0.9699, 0.4002, 0.9732, 0.3854, 0.9879, 0.3821, 0.9799, 0.3922, 0.9699, 0.4002, 0.9732, 0.3822, 0.9799, 0.3855, 0.9879, 0.4002, 0.9732, 0.3922, 0.9699, 0.3822, 0.9799, 0.4002, 0.9732, 0.4002, 0.9435, 0.3922, 0.9699, 0.3922, 0.9699, 0.4002, 0.9435, 0.3922, 0.9468, 0.3922, 0.9468, 0.4002, 0.9435, 0.3855, 0.9288, 0.3822, 0.9368, 0.3922, 0.9468, 0.3855, 0.9288, 0.4002, 0.9435, 0.3822, 0.9368, 0.3855, 0.9288, 0.3922, 0.9468, 0.3822, 0.9368, 0.4002, 0.9435, 0.4002, 0.9732, 0.3922, 0.9468, 0.4002, 0.9435, 0.3922, 0.9699, 0.3922, 0.9468, 0.4002, 0.9732, 0.3855, 0.9879, 0.3922, 0.9699, 0.4002, 0.9732, 0.3855, 0.9879, 0.3822, 0.9799, 0.3922, 0.9699, 0.4002, 0.9732, 0.3821, 0.9799, 0.3854, 0.9879, 0.3922, 0.9699, 0.3821, 0.9799, 0.4002, 0.9732, 0.4002, 0.9435, 0.3922, 0.9699, 0.4002, 0.9732, 0.4002, 0.9435, 0.3922, 0.9468, 0.3922, 0.9699, 0.4002, 0.9435, 0.3854, 0.9288, 0.3922, 0.9468, 0.3922, 0.9468, 0.3854, 0.9288, 0.3822, 0.9368])
me_rfoot.materials.append(mat_corspy_s3o_mat)
me_rfoot.use_remesh_fix_poles = True
me_rfoot.use_remesh_preserve_attributes = False
me_rfoot.use_mirror_vertex_groups = False
me_rfoot.update()
me_lthigh = bpy.data.meshes.new('lthigh')
me_lthigh.from_pydata([(1.54, -10.31, -1.42), (2.648, 0.8218, 1.005), (1.54, -10.31, 1.005), (2.648, 0.8218, -1.42), (-1.446, -10.31, 1.005), (-2.554, 0.8218, -1.42), (-1.446, -10.31, -1.42), (-2.554, 0.8218, 1.005), (3.844, -0.08188, 3.72), (3.844, -0.08188, -3.893), (3.844, 2.61, 2.605), (3.844, -2.773, 2.605), (3.844, 2.61, -2.778), (3.844, 3.725, -0.08659), (3.844, -2.773, -2.778), (3.844, -3.888, -0.08659), (-3.75, 2.61, -2.778), (-3.75, -0.08188, -3.893), (-3.75, 3.725, -0.08659), (-3.75, -0.08188, 3.72), (-3.75, -2.773, -2.778), (-3.75, 2.61, 2.605), (-3.75, -3.888, -0.08659), (-3.75, -2.773, 2.605), (1.54, -10.31, 1.005), (-2.554, 0.8218, 1.005), (-1.446, -10.31, 1.005), (-1.446, -10.31, -1.42), (2.648, 0.8218, -1.42), (1.54, -10.31, -1.42), (-2.554, 0.8218, -1.42), (2.648, 0.8218, 1.005), (3.844, 2.61, 2.605), (-3.75, -0.08188, 3.72), (3.844, -0.08188, 3.72), (-3.75, 2.61, 2.605), (-3.75, -2.773, 2.605), (3.844, -2.773, 2.605), (3.844, -0.08188, -3.893), (-3.75, 2.61, -2.778), (3.844, 2.61, -2.778), (-3.75, -0.08188, -3.893), (3.844, 2.61, -2.778), (-3.75, 3.725, -0.08659), (3.844, 3.725, -0.08659), (-3.75, 2.61, -2.778), (3.844, -2.773, 2.605), (-3.75, -3.888, -0.08659), (3.844, -3.888, -0.08659), (-3.75, -2.773, 2.605), (-3.75, -2.773, -2.778), (3.844, -2.773, -2.778), (-3.75, -0.08188, -3.893), (3.844, -0.08188, -3.893), (1.54, -10.31, 1.005), (-1.446, -10.31, 1.005), (1.54, -10.31, -1.42), (-1.446, -10.31, -1.42), (2.648, 0.8218, -1.42), (-2.554, 0.8218, -1.42), (2.648, 0.8218, 1.005), (-2.554, 0.8218, 1.005)], [], [(0, 1, 2), (0, 3, 1), (4, 5, 6), (4, 7, 5), (8, 9, 10), (8, 11, 9), (9, 12, 10), (12, 13, 10), (11, 14, 9), (15, 14, 11), (16, 17, 18), (17, 19, 18), (17, 20, 19), (19, 21, 18), (20, 22, 19), (22, 23, 19), (24, 25, 26), (27, 28, 29), (27, 30, 28), (31, 25, 24), (32, 33, 34), (32, 35, 33), (34, 36, 37), (38, 39, 40), (38, 41, 39), (42, 43, 44), (42, 45, 43), (44, 35, 32), (46, 47, 48), (46, 49, 47), (48, 50, 51), (48, 47, 50), (51, 52, 53), (51, 50, 52), (43, 35, 44), (33, 36, 34), (54, 55, 56), (55, 57, 56), (58, 59, 60), (59, 61, 60)])
me_lthigh.polygons.foreach_set('use_smooth', [True] * 40)
_uv = me_lthigh.uv_layers.new(name='UVMap')
_uv.uv.foreach_set('vector', [0.1874, 0.909, 0.2044, 0.9813, 0.2044, 0.909, 0.1874, 0.909, 0.1874, 0.9813, 0.2044, 0.9813, 0.2045, 0.9813, 0.1874, 0.909, 0.1874, 0.9813, 0.2045, 0.9813, 0.2044, 0.909, 0.1874, 0.909, 0.172, 0.7441, 0.172, 0.7067, 0.1852, 0.7387, 0.172, 0.7441, 0.1852, 0.7387, 0.172, 0.7067, 0.172, 0.7067, 0.1852, 0.7121, 0.1852, 0.7387, 0.1852, 0.7121, 0.1907, 0.7254, 0.1852, 0.7387, 0.1852, 0.7387, 0.1853, 0.7121, 0.172, 0.7067, 0.1907, 0.7254, 0.1853, 0.7121, 0.1852, 0.7387, 0.1853, 0.7121, 0.1721, 0.7067, 0.1908, 0.7254, 0.1721, 0.7067, 0.1721, 0.7441, 0.1908, 0.7254, 0.1721, 0.7067, 0.1853, 0.7121, 0.1721, 0.7441, 0.1721, 0.7441, 0.1853, 0.7387, 0.1908, 0.7254, 0.1853, 0.7121, 0.1908, 0.7254, 0.1721, 0.7441, 0.1908, 0.7254, 0.1853, 0.7387, 0.1721, 0.7441, 0.4582, 0.8986, 0.4323, 0.9082, 0.4582, 0.9056, 0.4582, 0.8986, 0.4323, 0.9082, 0.4582, 0.9056, 0.4582, 0.8986, 0.4323, 0.896, 0.4323, 0.9082, 0.4323, 0.896, 0.4323, 0.9082, 0.4582, 0.8986, 0.1709, 0.5058, 0.1451, 0.515, 0.1708, 0.515, 0.1709, 0.5058, 0.1451, 0.5058, 0.1451, 0.515, 0.1708, 0.515, 0.1451, 0.5058, 0.1708, 0.5058, 0.145, 0.5058, 0.1709, 0.515, 0.145, 0.515, 0.145, 0.5058, 0.1709, 0.5058, 0.1709, 0.515, 0.1709, 0.5058, 0.1451, 0.515, 0.1709, 0.515, 0.1709, 0.5058, 0.1451, 0.5058, 0.1451, 0.515, 0.1709, 0.515, 0.1451, 0.5058, 0.1709, 0.5058, 0.1428, 0.5141, 0.1564, 0.5093, 0.1428, 0.5093, 0.1428, 0.5141, 0.1564, 0.5141, 0.1564, 0.5093, 0.1428, 0.5093, 0.1564, 0.5141, 0.1428, 0.5141, 0.1428, 0.5093, 0.1564, 0.5093, 0.1564, 0.5141, 0.1428, 0.5141, 0.1564, 0.5093, 0.1428, 0.5093, 0.1428, 0.5141, 0.1564, 0.5141, 0.1564, 0.5093, 0.1451, 0.515, 0.1451, 0.5058, 0.1709, 0.515, 0.1451, 0.515, 0.1451, 0.5058, 0.1708, 0.515, 0.2238, 0.9471, 0.249, 0.9471, 0.2238, 0.9283, 0.249, 0.9471, 0.249, 0.9283, 0.2238, 0.9283, 0.1868, 0.9385, 0.1868, 0.9762, 0.2043, 0.9385, 0.1868, 0.9762, 0.2043, 0.9762, 0.2043, 0.9385])
me_lthigh.materials.append(mat_corspy_s3o_mat)
me_lthigh.use_remesh_fix_poles = True
me_lthigh.use_remesh_preserve_attributes = False
me_lthigh.use_mirror_vertex_groups = False
me_lthigh.update()
me_lleg = bpy.data.meshes.new('lleg')
me_lleg.from_pydata([(-2.809, 4.117, -6.072), (-0.9049, 2.781, -4.737), (-2.809, 5.907, -4.283), (-2.809, 8.097, -7.462), (2.903, 7.297, -8.262), (-2.809, 7.297, -8.262), (2.903, 5.907, -4.283), (0.9989, 4.571, -2.947), (2.903, 4.117, -6.072), (0.9989, 2.781, -4.737), (0.9989, -0.7104, -1.245), (0.9989, 1.08, 0.5448), (-0.9049, -0.7104, -1.245), (-0.9049, 1.08, 0.5448), (-0.9049, 4.571, -2.947), (2.903, 8.097, -7.462), (-2.809, 8.097, -6.472), (2.903, 8.097, -6.472), (-2.809, 8.097, -7.462), (-2.809, 6.307, -8.262), (-0.9049, 2.781, -4.737), (-2.809, 4.117, -6.072), (2.903, 6.307, -8.262), (2.903, 4.117, -6.072), (0.9989, 2.781, -4.737), (0.9989, 2.781, -4.737), (0.9989, -0.7104, -1.245), (-0.9049, -0.7104, -1.245), (-0.9049, 2.781, -4.737), (2.903, 8.097, -7.462), (-2.809, 7.297, -8.262), (2.903, 7.297, -8.262), (-2.809, 6.307, -8.262), (0.9989, 4.571, -2.947), (0.9989, -0.7104, -1.245), (0.9989, 2.781, -4.737), (0.9989, 1.08, 0.5448), (-0.9049, 1.08, 0.5448), (-0.9049, 2.781, -4.737), (-0.9049, -0.7104, -1.245), (-0.9049, 4.571, -2.947), (2.903, 6.307, -8.262), (-2.809, 5.907, -4.283), (-2.809, 8.097, -6.472), (-2.809, 4.117, -6.072), (-2.809, 8.097, -7.462), (-2.809, 7.297, -8.262), (-2.809, 6.307, -8.262), (2.903, 4.117, -6.072), (2.903, 6.307, -8.262), (2.903, 5.907, -4.283), (2.903, 8.097, -6.472), (2.903, 8.097, -7.462), (2.903, 7.297, -8.262), (-2.809, 5.907, -4.283), (0.9989, 4.571, -2.947), (2.903, 5.907, -4.283), (-0.9049, 4.571, -2.947), (2.903, 8.097, -6.472), (-2.809, 8.097, -6.472), (0.9989, 4.571, -2.947), (-0.9049, 4.571, -2.947), (0.9989, 1.08, 0.5448), (-0.9049, 1.08, 0.5448)], [], [(0, 1, 2), (3, 4, 5), (6, 7, 8), (7, 9, 8), (10, 11, 12), (11, 13, 12), (1, 14, 2), (15, 4, 3), (16, 17, 18), (19, 20, 21), (19, 22, 23), (23, 24, 19), (25, 26, 27), (24, 20, 19), (27, 28, 25), (17, 29, 18), (30, 31, 32), (33, 34, 35), (33, 36, 34), (37, 38, 39), (37, 40, 38), (31, 41, 32), (42, 43, 44), (43, 45, 44), (45, 46, 44), (46, 47, 44), (48, 49, 50), (50, 49, 51), (51, 49, 52), (52, 49, 53), (54, 55, 56), (54, 57, 55), (54, 58, 59), (56, 58, 54), (60, 61, 62), (62, 61, 63)])
me_lleg.polygons.foreach_set('use_smooth', [True] * 36)
_uv = me_lleg.uv_layers.new(name='UVMap')
_uv.uv.foreach_set('vector', [0.328, 0.945, 0.328, 0.9634, 0.3106, 0.945, 0.3105, 0.9298, 0.3281, 0.9807, 0.3281, 0.9298, 0.328, 0.9634, 0.328, 0.945, 0.3106, 0.9634, 0.328, 0.945, 0.3106, 0.945, 0.3106, 0.9634, 0.3003, 0.9697, 0.2609, 0.9697, 0.3003, 0.9995, 0.2609, 0.9697, 0.2609, 0.9995, 0.3003, 0.9995, 0.328, 0.9634, 0.3106, 0.9634, 0.3106, 0.945, 0.3105, 0.9807, 0.3281, 0.9807, 0.3105, 0.9298, 0.3271, 0.9807, 0.3271, 0.9298, 0.3116, 0.9807, 0.2701, 0.9073, 0.297, 0.9176, 0.2868, 0.9073, 0.2701, 0.9073, 0.2701, 0.9381, 0.2868, 0.9381, 0.2868, 0.9381, 0.297, 0.9278, 0.2701, 0.9073, 0.2516, 0.9995, 0.3096, 0.9995, 0.3096, 0.9697, 0.297, 0.9278, 0.297, 0.9176, 0.2701, 0.9073, 0.3096, 0.9697, 0.2516, 0.9697, 0.2516, 0.9995, 0.3271, 0.9298, 0.3116, 0.9298, 0.3116, 0.9807, 0.3116, 0.9298, 0.3116, 0.9807, 0.327, 0.9298, 0.328, 0.9711, 0.3105, 0.9373, 0.3106, 0.9711, 0.328, 0.9711, 0.3279, 0.9373, 0.3105, 0.9373, 0.3105, 0.9711, 0.328, 0.9373, 0.3279, 0.9711, 0.3105, 0.9711, 0.3106, 0.9373, 0.328, 0.9373, 0.3116, 0.9807, 0.327, 0.9807, 0.327, 0.9298, 0.337, 0.8765, 0.337, 0.9106, 0.3649, 0.8765, 0.337, 0.9106, 0.3447, 0.9184, 0.3649, 0.8765, 0.3447, 0.9184, 0.3572, 0.9184, 0.3649, 0.8765, 0.3572, 0.9184, 0.3649, 0.9106, 0.3649, 0.8765, 0.337, 0.8765, 0.337, 0.9106, 0.3649, 0.8765, 0.3649, 0.8765, 0.337, 0.9106, 0.3649, 0.9106, 0.3649, 0.9106, 0.337, 0.9106, 0.3572, 0.9184, 0.3572, 0.9184, 0.337, 0.9106, 0.3447, 0.9184, 0.2868, 0.9381, 0.2969, 0.9176, 0.2868, 0.9073, 0.2868, 0.9381, 0.297, 0.9278, 0.2969, 0.9176, 0.2868, 0.9381, 0.2702, 0.9073, 0.2702, 0.9381, 0.2868, 0.9073, 0.2702, 0.9073, 0.2868, 0.9381, 0.2516, 0.9697, 0.2516, 0.9995, 0.3096, 0.9697, 0.3096, 0.9697, 0.2516, 0.9995, 0.3096, 0.9995])
me_lleg.materials.append(mat_corspy_s3o_mat)
me_lleg.use_remesh_fix_poles = True
me_lleg.use_remesh_preserve_attributes = False
me_lleg.use_mirror_vertex_groups = False
me_lleg.update()
me_lfoot = bpy.data.meshes.new('lfoot')
me_lfoot.from_pydata([(-3.011, 8.334, -1.715), (2.547, 8.334, -1.715), (-3.011, -3.8, -1.715), (2.547, -3.8, -1.715), (-4.029, -2.898, -0.5382), (-4.029, 7.403, -0.5382), (-4.029, -2.898, -2.469), (-4.029, 7.403, -2.469), (3.565, -2.898, -2.469), (3.565, -2.898, -0.5382), (1.676, -4.792, -0.5382), (1.676, -4.792, -2.469), (2.54, -2.472, -2.469), (2.54, 6.977, -0.5382), (2.54, 6.977, -2.469), (2.54, -2.472, -0.5382), (3.565, 7.403, -2.469), (1.676, 9.297, -2.469), (3.565, 7.403, -0.5382), (1.676, 9.297, -0.5382), (1.251, 8.269, -0.5382), (-1.715, 8.269, -0.5382), (1.251, 8.269, -2.469), (-1.715, 8.269, -2.469), (-3.004, -2.472, -0.5382), (-1.715, -3.764, -0.5382), (-3.004, -2.472, -2.469), (-1.715, -3.764, -2.469), (3.565, -1.731, -0.5104), (-4.029, -1.731, -0.5104), (3.565, 2.213, -0.5104), (-4.029, 2.213, -0.5104), (-3.011, -3.8, -1.715), (2.547, -3.8, -1.715), (-3.011, 8.334, -1.715), (2.547, 8.334, -1.715), (-2.14, -4.792, -2.469), (1.676, -4.792, -2.469), (-2.14, -4.792, -0.5382), (1.676, -4.792, -0.5382), (-4.029, 7.403, -0.5382), (-2.14, 9.297, -0.5382), (-4.029, 7.403, -2.469), (-2.14, 9.297, -2.469), (3.565, 7.403, -2.469), (3.565, -2.898, -0.5382), (3.565, -2.898, -2.469), (3.565, 7.403, -0.5382), (2.54, 6.977, -0.5382), (1.251, 8.269, -0.5382), (2.54, 6.977, -2.469), (1.251, 8.269, -2.469), (1.251, -3.764, -2.469), (-1.715, -3.764, -2.469), (1.251, -3.764, -0.5382), (-1.715, -3.764, -0.5382), (-3.004, 6.977, -2.469), (-1.715, 8.269, -2.469), (-3.004, 6.977, -0.5382), (-1.715, 8.269, -0.5382), (-2.14, -4.792, -0.5382), (-4.029, -2.898, -0.5382), (-2.14, -4.792, -2.469), (-4.029, -2.898, -2.469), (-2.14, 9.297, -0.5382), (1.676, 9.297, -0.5382), (-2.14, 9.297, -2.469), (1.676, 9.297, -2.469), (2.54, -2.472, -2.469), (1.251, -3.764, -2.469), (2.54, -2.472, -0.5382), (1.251, -3.764, -0.5382), (-3.004, 6.977, -0.5382), (-3.004, -2.472, -0.5382), (-3.004, 6.977, -2.469), (-3.004, -2.472, -2.469), (3.565, -1.731, -0.5104), (3.565, -1.153, 0.8838), (-4.029, -1.731, -0.5104), (-4.029, -1.153, 0.8838), (-4.029, 2.213, -0.5104), (-4.029, 1.635, 0.8838), (3.565, 2.213, -0.5104), (3.565, 1.635, 0.8838), (-4.029, 1.635, 0.8838), (-4.029, 0.241, 1.461), (3.565, 1.635, 0.8838), (3.565, 0.241, 1.461), (-4.029, 0.241, 1.461), (-4.029, -1.153, 0.8838), (3.565, 0.241, 1.461), (3.565, -1.153, 0.8838), (-4.029, -2.898, -0.5382), (-3.004, 6.977, -0.5382), (-4.029, 7.403, -0.5382), (-3.004, -2.472, -0.5382), (-4.029, 7.403, -2.469), (-3.004, -2.472, -2.469), (-4.029, -2.898, -2.469), (-3.004, 6.977, -2.469), (2.54, -2.472, -2.469), (2.54, 6.977, -2.469), (3.565, -2.898, -2.469), (3.565, 7.403, -2.469), (3.565, 7.403, -0.5382), (2.54, -2.472, -0.5382), (3.565, -2.898, -0.5382), (2.54, 6.977, -0.5382), (3.565, 2.213, -0.5104), (3.565, 1.635, 0.8838), (3.565, -1.731, -0.5104), (3.565, -1.153, 0.8838), (3.565, 0.241, 1.461), (-4.029, -1.731, -0.5104), (-4.029, -1.153, 0.8838), (-4.029, 2.213, -0.5104), (-4.029, 0.241, 1.461), (-4.029, 1.635, 0.8838), (-2.14, -4.792, -0.5382), (-3.004, -2.472, -0.5382), (-4.029, -2.898, -0.5382), (-1.715, -3.764, -0.5382), (1.676, -4.792, -0.5382), (1.251, -3.764, -0.5382), (3.565, -2.898, -0.5382), (2.54, -2.472, -0.5382), (-2.14, 9.297, -2.469), (-3.004, 6.977, -2.469), (-4.029, 7.403, -2.469), (-1.715, 8.269, -2.469), (1.676, 9.297, -2.469), (1.251, 8.269, -2.469), (3.565, 7.403, -2.469), (2.54, 6.977, -2.469), (1.676, -4.792, -2.469), (2.54, -2.472, -2.469), (3.565, -2.898, -2.469), (1.251, -3.764, -2.469), (-2.14, -4.792, -2.469), (-1.715, -3.764, -2.469), (-4.029, -2.898, -2.469), (-3.004, -2.472, -2.469), (1.676, 9.297, -0.5382), (2.54, 6.977, -0.5382), (3.565, 7.403, -0.5382), (1.251, 8.269, -0.5382), (-2.14, 9.297, -0.5382), (-1.715, 8.269, -0.5382), (-4.029, 7.403, -0.5382), (-3.004, 6.977, -0.5382)], [], [(0, 1, 2), (1, 3, 2), (4, 5, 6), (5, 7, 6), (8, 9, 10), (8, 10, 11), (12, 13, 14), (12, 15, 13), (16, 17, 18), (17, 19, 18), (20, 21, 22), (21, 23, 22), (24, 25, 26), (25, 27, 26), (28, 29, 30), (29, 31, 30), (32, 33, 34), (33, 35, 34), (36, 37, 38), (37, 39, 38), (40, 41, 42), (41, 43, 42), (44, 45, 46), (44, 47, 45), (48, 49, 50), (49, 51, 50), (52, 53, 54), (53, 55, 54), (56, 57, 58), (57, 59, 58), (60, 61, 62), (61, 63, 62), (64, 65, 66), (65, 67, 66), (68, 69, 70), (69, 71, 70), (72, 73, 74), (73, 75, 74), (76, 77, 78), (77, 79, 78), (80, 81, 82), (81, 83, 82), (84, 85, 86), (85, 87, 86), (88, 89, 90), (89, 91, 90), (92, 93, 94), (92, 95, 93), (96, 97, 98), (96, 99, 97), (100, 101, 102), (101, 103, 102), (104, 105, 106), (104, 107, 105), (108, 109, 110), (109, 111, 110), (109, 112, 111), (113, 114, 115), (114, 116, 115), (115, 116, 117), (118, 119, 120), (118, 121, 119), (118, 122, 121), (121, 122, 123), (122, 124, 123), (124, 125, 123), (126, 127, 128), (126, 129, 127), (126, 130, 129), (129, 130, 131), (131, 130, 132), (133, 131, 132), (134, 135, 136), (137, 135, 134), (138, 137, 134), (138, 139, 137), (138, 140, 139), (139, 140, 141), (142, 143, 144), (145, 143, 142), (146, 145, 142), (147, 145, 146), (148, 147, 146), (148, 149, 147)])
me_lfoot.polygons.foreach_set('use_smooth', [True] * 84)
_uv = me_lfoot.uv_layers.new(name='UVMap')
_uv.uv.foreach_set('vector', [0.3253, 0.3677, 0.3027, 0.3677, 0.3253, 0.4169, 0.3027, 0.3677, 0.3027, 0.4169, 0.3253, 0.4169, 0.499, 0.4669, 0.499, 0.3796, 0.4826, 0.4669, 0.499, 0.3796, 0.4826, 0.3796, 0.4826, 0.4669, 0.4826, 0.4119, 0.4989, 0.4119, 0.4989, 0.4346, 0.4826, 0.4119, 0.4989, 0.4346, 0.4826, 0.4346, 0.4825, 0.4633, 0.4989, 0.3832, 0.4825, 0.3832, 0.4825, 0.4633, 0.4989, 0.4633, 0.4989, 0.3832, 0.4826, 0.4346, 0.4826, 0.4119, 0.4989, 0.4346, 0.4826, 0.4119, 0.4989, 0.4119, 0.4989, 0.4346, 0.4989, 0.4358, 0.4989, 0.4106, 0.4825, 0.4358, 0.4989, 0.4106, 0.4825, 0.4106, 0.4825, 0.4358, 0.4989, 0.431, 0.4989, 0.4155, 0.4825, 0.431, 0.4989, 0.4155, 0.4825, 0.4155, 0.4825, 0.431, 0.1389, 0.532, 0.1389, 0.5031, 0.124, 0.532, 0.1389, 0.5031, 0.124, 0.5031, 0.124, 0.532, 0.3027, 0.4169, 0.3253, 0.4169, 0.3027, 0.3677, 0.3253, 0.4169, 0.3253, 0.3677, 0.3027, 0.3677, 0.4826, 0.407, 0.4826, 0.4395, 0.4989, 0.407, 0.4826, 0.4395, 0.4989, 0.4395, 0.4989, 0.407, 0.499, 0.4119, 0.499, 0.4346, 0.4826, 0.4119, 0.499, 0.4346, 0.4826, 0.4346, 0.4826, 0.4119, 0.4826, 0.4669, 0.4989, 0.3796, 0.4826, 0.3796, 0.4826, 0.4669, 0.4989, 0.4669, 0.4989, 0.3796, 0.4989, 0.431, 0.4989, 0.4155, 0.4825, 0.431, 0.4989, 0.4155, 0.4825, 0.4155, 0.4825, 0.431, 0.4825, 0.4106, 0.4825, 0.4358, 0.4989, 0.4106, 0.4825, 0.4358, 0.4989, 0.4358, 0.4989, 0.4106, 0.4825, 0.4155, 0.4825, 0.431, 0.4989, 0.4155, 0.4825, 0.431, 0.4989, 0.431, 0.4989, 0.4155, 0.4989, 0.4119, 0.499, 0.4346, 0.4826, 0.4119, 0.499, 0.4346, 0.4826, 0.4346, 0.4826, 0.4119, 0.499, 0.4395, 0.499, 0.407, 0.4826, 0.4395, 0.499, 0.407, 0.4826, 0.407, 0.4826, 0.4395, 0.4825, 0.4155, 0.4825, 0.431, 0.4989, 0.4155, 0.4825, 0.431, 0.4989, 0.431, 0.4989, 0.4155, 0.4989, 0.4633, 0.4989, 0.3832, 0.4825, 0.4633, 0.4989, 0.3832, 0.4825, 0.3832, 0.4825, 0.4633, 0.1286, 0.532, 0.1343, 0.532, 0.1286, 0.5031, 0.1343, 0.532, 0.1343, 0.5031, 0.1286, 0.5031, 0.1286, 0.532, 0.1343, 0.532, 0.1286, 0.5031, 0.1343, 0.532, 0.1343, 0.5031, 0.1286, 0.5031, 0.1286, 0.532, 0.1343, 0.532, 0.1286, 0.5031, 0.1343, 0.532, 0.1343, 0.5031, 0.1286, 0.5031, 0.1286, 0.532, 0.1343, 0.532, 0.1286, 0.5031, 0.1343, 0.532, 0.1343, 0.5031, 0.1286, 0.5031, 0.3739, 0.9878, 0.3803, 0.9269, 0.3739, 0.9242, 0.3739, 0.9878, 0.3803, 0.9852, 0.3803, 0.9269, 0.3739, 0.9242, 0.3803, 0.9852, 0.3739, 0.9878, 0.3739, 0.9242, 0.3803, 0.9269, 0.3803, 0.9852, 0.3803, 0.9852, 0.3803, 0.9269, 0.3739, 0.9878, 0.3803, 0.9269, 0.3739, 0.9242, 0.3739, 0.9878, 0.3739, 0.9242, 0.3803, 0.9852, 0.3739, 0.9878, 0.3739, 0.9242, 0.3803, 0.9269, 0.3803, 0.9852, 0.1498, 0.744, 0.1627, 0.7386, 0.1498, 0.7074, 0.1627, 0.7386, 0.1627, 0.7127, 0.1498, 0.7074, 0.1627, 0.7386, 0.1681, 0.7257, 0.1627, 0.7127, 0.1498, 0.744, 0.1628, 0.7386, 0.1498, 0.7074, 0.1628, 0.7386, 0.1681, 0.7257, 0.1498, 0.7074, 0.1498, 0.7074, 0.1681, 0.7257, 0.1628, 0.7127, 0.4002, 0.9732, 0.3822, 0.9799, 0.3855, 0.9879, 0.4002, 0.9732, 0.3922, 0.9699, 0.3822, 0.9799, 0.4002, 0.9732, 0.4002, 0.9435, 0.3922, 0.9699, 0.3922, 0.9699, 0.4002, 0.9435, 0.3922, 0.9468, 0.4002, 0.9435, 0.3855, 0.9288, 0.3922, 0.9468, 0.3855, 0.9288, 0.3822, 0.9368, 0.3922, 0.9468, 0.4002, 0.9435, 0.3822, 0.9368, 0.3854, 0.9288, 0.4002, 0.9435, 0.3922, 0.9468, 0.3822, 0.9368, 0.4002, 0.9435, 0.4002, 0.9732, 0.3922, 0.9468, 0.3922, 0.9468, 0.4002, 0.9732, 0.3922, 0.9699, 0.3922, 0.9699, 0.4002, 0.9732, 0.3854, 0.9879, 0.3821, 0.9799, 0.3922, 0.9699, 0.3854, 0.9879, 0.4002, 0.9732, 0.3821, 0.9799, 0.3854, 0.9879, 0.3922, 0.9699, 0.3821, 0.9799, 0.4002, 0.9732, 0.4002, 0.9435, 0.3922, 0.9699, 0.4002, 0.9732, 0.4002, 0.9435, 0.3922, 0.9468, 0.3922, 0.9699, 0.4002, 0.9435, 0.3854, 0.9288, 0.3922, 0.9468, 0.3922, 0.9468, 0.3854, 0.9288, 0.3821, 0.9368, 0.4002, 0.9435, 0.3822, 0.9368, 0.3855, 0.9288, 0.3922, 0.9468, 0.3822, 0.9368, 0.4002, 0.9435, 0.4002, 0.9732, 0.3922, 0.9468, 0.4002, 0.9435, 0.3922, 0.9699, 0.3922, 0.9468, 0.4002, 0.9732, 0.3855, 0.9879, 0.3922, 0.9699, 0.4002, 0.9732, 0.3855, 0.9879, 0.3822, 0.9799, 0.3922, 0.9699])
me_lfoot.materials.append(mat_corspy_s3o_mat)
me_lfoot.use_remesh_fix_poles = True
me_lfoot.use_remesh_preserve_attributes = False
me_lfoot.use_mirror_vertex_groups = False
me_lfoot.update()
arm_armature = bpy.data.armatures.new('Armature')  # bones are not reproduced

# ---- objects
ob_light = bpy.data.objects.new('Light', light_light)
ob_armature = bpy.data.objects.new('Armature', arm_armature)
ob_pelvis = bpy.data.objects.new('pelvis', me_pelvis)
ob_head = bpy.data.objects.new('head', me_head)
ob_rthigh = bpy.data.objects.new('rthigh', me_rthigh)
ob_rleg = bpy.data.objects.new('rleg', me_rleg)
ob_rfoot = bpy.data.objects.new('rfoot', me_rfoot)
ob_lthigh = bpy.data.objects.new('lthigh', me_lthigh)
ob_lleg = bpy.data.objects.new('lleg', me_lleg)
ob_lfoot = bpy.data.objects.new('lfoot', me_lfoot)

# ---- transforms, parenting, visibility, modifiers, constraints
ob_light.location = (4.076, 1.005, 5.904)
ob_light.rotation_mode = 'YXZ'
ob_light.rotation_euler = (0.6503, 0.05522, 1.866)
ob_light.lock_rotations_4d = False
ob_light.empty_display_type = 'ARROWS'
ob_light.color = (0.0, 0.0, 0.0, 0.0)
ob_light.lineart.crease_threshold = 0.0
ob_armature.location = (0.0, 0.0, 0.0)
ob_armature.rotation_mode = 'YXZ'
ob_armature.show_in_front = True
ob_armature.lineart.crease_threshold = 0.0
ob_pelvis.parent = ob_armature
ob_pelvis.matrix_parent_inverse = Matrix(((1.0, -0.0, 0.0, -0.0), (-0.0, 1.0, -0.0, -5.09), (0.0, -0.0, 1.0, -10.3), (-0.0, 0.0, -0.0, 1.0)))
ob_pelvis.location = (0.0, 0.09033, 10.3)
ob_pelvis.rotation_mode = 'YXZ'
ob_pelvis.lineart.crease_threshold = 0.0
ob_head.parent = ob_armature
ob_head.matrix_parent_inverse = Matrix(((1.0, -0.0, 0.0, -0.0), (-0.0, 1.0, -0.0, -4.277), (0.0, -0.0, 1.0, -14.18), (-0.0, 0.0, -0.0, 1.0)))
ob_head.location = (0.0, -0.7226, 14.18)
ob_head.rotation_mode = 'YXZ'
ob_head.lineart.crease_threshold = 0.0
ob_rthigh.parent = ob_armature
ob_rthigh.matrix_parent_inverse = Matrix(((1.0, -0.0, 0.0, -7.0), (-0.0, 1.0, -0.0, -4.729), (0.0, -0.0, 1.0, -10.3), (-0.0, 0.0, -0.0, 1.0)))
ob_rthigh.location = (7.0, -0.271, 10.3)
ob_rthigh.rotation_mode = 'YXZ'
ob_rthigh.lineart.crease_threshold = 0.0
ob_rleg.parent = ob_armature
ob_rleg.matrix_parent_inverse = Matrix(((1.0, -0.0, -0.0, -7.0), (-0.0, 1.0, 0.0, 4.033), (-0.0, -0.0, 1.0, -9.996), (-0.0, 0.0, -0.0, 1.0)))
ob_rleg.location = (7.0, -9.033, 9.996)
ob_rleg.rotation_mode = 'YXZ'
ob_rleg.lineart.crease_threshold = 0.0
ob_rfoot.parent = ob_armature
ob_rfoot.matrix_parent_inverse = Matrix(((1.0, -0.0, 0.0, -6.883), (-0.0, 1.0, -0.0, -2.923), (0.0, -0.0, 1.0, -2.89), (-0.0, 0.0, -0.0, 1.0)))
ob_rfoot.location = (6.883, -2.077, 2.89)
ob_rfoot.rotation_mode = 'YXZ'
ob_rfoot.lineart.crease_threshold = 0.0
ob_lthigh.parent = ob_armature
ob_lthigh.matrix_parent_inverse = Matrix(((1.0, 2.213e-09, 1.805e-10, 7.0), (-2.213e-09, 1.0, 6.317e-08, -4.819), (-1.805e-10, -6.317e-08, 1.0, -10.3), (0.0, -0.0, -0.0, 1.0)))
ob_lthigh.location = (-7.0, -0.1807, 10.3)
ob_lthigh.rotation_mode = 'YXZ'
ob_lthigh.lineart.crease_threshold = 0.0
ob_lleg.parent = ob_armature
ob_lleg.matrix_parent_inverse = Matrix(((1.0, 1.877e-09, 3.611e-10, 7.0), (-1.877e-09, 1.0, 6.174e-08, 4.213), (-3.611e-10, -6.174e-08, 1.0, -10.3), (0.0, -0.0, -0.0, 1.0)))
ob_lleg.location = (-7.0, -9.213, 10.3)
ob_lleg.rotation_mode = 'YXZ'
ob_lleg.lineart.crease_threshold = 0.0
ob_lfoot.parent = ob_armature
ob_lfoot.matrix_parent_inverse = Matrix(((1.0, 1.876e-09, 3.611e-10, 6.721), (-1.876e-09, 1.0, 2.598e-08, -2.923), (-3.611e-10, -2.598e-08, 1.0, -2.583), (0.0, -0.0, -0.0, 1.0)))
ob_lfoot.location = (-6.721, -2.077, 2.583)
ob_lfoot.rotation_mode = 'YXZ'
ob_lfoot.lineart.crease_threshold = 0.0

# ---- collection membership
col_collection.objects.link(ob_light)
col_collection.objects.link(ob_armature)
col_pelvis.objects.link(ob_pelvis)
col_head.objects.link(ob_head)
col_rthigh.objects.link(ob_rthigh)
col_rleg.objects.link(ob_rleg)
col_rfoot.objects.link(ob_rfoot)
col_lthigh.objects.link(ob_lthigh)
col_lleg.objects.link(ob_lleg)
col_lfoot.objects.link(ob_lfoot)

# ---- scene / render settings (as saved in the file)
scene.frame_start = 0; scene.frame_end = 35; scene.frame_set(36)
scene.render.engine = 'BLENDER_EEVEE_NEXT'
scene.cycles.use_denoising = False
scene.cycles.samples = 128
scene.cycles.sampling_pattern = 'TABULATED_SOBOL'
scene.cycles.use_adaptive_sampling = False
scene.cycles.use_light_tree = False
scene.view_settings.view_transform = 'Filmic'
bpy.context.view_layer.update()

# ---- added for rendering (the .blend has no active camera): camera
cam_auto = bpy.data.cameras.new('AutoCamera')
cam_auto.lens = 50.0
cam_auto.sensor_width = 36.0
cam_auto.clip_end = 1000.0
ob_auto_camera = bpy.data.objects.new('AutoCamera', cam_auto)
scene.collection.objects.link(ob_auto_camera)
ob_auto_camera.location = (47.2617, -56.95, 51.0151)
ob_auto_camera.rotation_euler = (1.09748, -7.21219e-08, 0.694738)
scene.camera = ob_auto_camera
bpy.context.view_layer.update()
